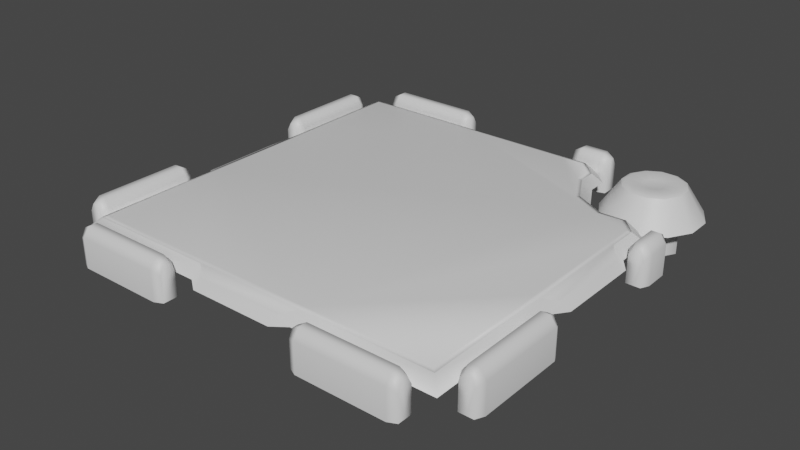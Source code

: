 # Source: SmoothBacking.blend  (saved by Blender 2.80.75; exported with 4.5.12 LTS)
import bpy
from mathutils import Matrix  # noqa: F401  (used for matrix-valued properties, if any)

bpy.ops.wm.read_factory_settings(use_empty=True)
scene = bpy.context.scene
scene.name = 'Scene'

# ---- collections
col_collection = bpy.data.collections.new('Collection'); scene.collection.children.link(col_collection)

# ---- materials (node trees are filled in below, after node groups)
mat_default_obj = bpy.data.materials.new('Default OBJ')
mat_default_obj.use_transparent_shadow = False

# ---- material node trees
mat_default_obj.use_nodes = True; mat_default_obj.node_tree.nodes.clear()
_N = mat_default_obj.node_tree.nodes; _L = mat_default_obj.node_tree.links
n0 = _N.new('ShaderNodeOutputMaterial'); n0.name = 'Material Output'; n0.location = (300, 300)
n1 = _N.new('ShaderNodeBsdfPrincipled'); n1.name = 'Principled BSDF'; n1.location = (10, 300)
n1.distribution = 'GGX'
n1.subsurface_method = 'BURLEY'
n1.inputs[3].default_value = 1.45
n1.inputs[27].default_value = (0.0, 0.0, 0.0, 1.0)
n1.inputs[28].default_value = 1.0
_L.new(n1.outputs[0], n0.inputs[0])
n0.is_active_output = True

# ---- world
world_world = bpy.data.worlds.new('World'); scene.world = world_world
world_world.use_nodes = True; world_world.node_tree.nodes.clear()
_N = world_world.node_tree.nodes; _L = world_world.node_tree.links
n0 = _N.new('ShaderNodeOutputWorld'); n0.name = 'World Output'; n0.location = (300, 300)
n1 = _N.new('ShaderNodeBackground'); n1.name = 'Background'; n1.location = (10, 300)
n1.inputs[0].default_value = (0.05088, 0.05088, 0.05088, 1.0)
_L.new(n1.outputs[0], n0.inputs[0])
n0.is_active_output = True
world_world.color = (0.05088, 0.05088, 0.05088)
world_world.use_sun_shadow = False
world_world.sun_shadow_jitter_overblur = 0.0

# ---- meshes
me_modelcomponent = bpy.data.meshes.new('ModelComponent')
me_modelcomponent.from_pydata([(-0.3705, 0.1356, -0.901), (-0.3329, 0.1193, -0.9171), (-0.3329, 0.1549, -0.9366), (-0.3705, 0.1761, -0.9305), (-0.3329, 0.0, -0.9497), (-0.3329, 0.1549, -0.9629), (-0.3705, 0.0, -0.901), (-0.3329, 0.0, -0.9127), (-0.8118, 0.1193, -0.9171), (-0.8118, 0.1549, -0.9366), (-0.8118, 0.0, -0.9497), (-0.8118, 0.0, -0.9171), (-0.3329, 0.0, -0.9823), (-0.3705, 0.0, -1.0), (-0.3705, 0.1356, -1.0), (-0.3329, 0.1193, -0.9823), (-0.3705, 0.1761, -0.9705), (-0.8118, 0.1549, -0.9629), (-0.8118, 0.1193, -0.9823), (-0.8118, 0.0, -0.9823), (-0.7741, 0.1356, -1.0), (-0.7741, 0.0, -1.0), (-0.7741, 0.1761, -0.9705), (-0.7741, 0.1761, -0.9305), (-0.7741, 0.1356, -0.901), (-0.7741, 0.0, -0.901), (0.693, 0.05699, -0.5414), (0.8107, 0.05699, -0.5414), (0.7884, 0.1898, -0.6247), (0.7153, 0.1898, -0.6247), (0.9127, 0.05699, -0.6003), (0.8518, 0.1898, -0.6612), (0.9716, 0.05699, -0.7022), (0.8883, 0.1898, -0.7245), (0.9716, 0.05699, -0.8199), (0.8883, 0.1898, -0.7976), (0.9127, 0.05699, -0.9219), (0.8517, 0.1898, -0.8609), (0.8107, 0.05699, -0.9807), (0.7884, 0.1898, -0.8975), (0.693, 0.05699, -0.9807), (0.7153, 0.1898, -0.8975), (0.5911, 0.05699, -0.9219), (0.652, 0.1898, -0.8609), (0.5322, 0.05699, -0.8199), (0.6155, 0.1898, -0.7976), (0.5322, 0.05699, -0.7022), (0.6155, 0.1898, -0.7245), (0.5911, 0.05699, -0.6003), (0.652, 0.1898, -0.6612), (0.7212, 0.1997, -0.6466), (0.6681, 0.1997, -0.6773), (0.7826, 0.1997, -0.6467), (0.8356, 0.1997, -0.6773), (0.8663, 0.1997, -0.7304), (0.8663, 0.1997, -0.7917), (0.8357, 0.1997, -0.8448), (0.7825, 0.1997, -0.8755), (0.7212, 0.1997, -0.8755), (0.6682, 0.1997, -0.8448), (0.6375, 0.1997, -0.7917), (0.6375, 0.1997, -0.7304), (0.7651, 0.1897, -0.7116), (0.7386, 0.1897, -0.7116), (0.7881, 0.1897, -0.7249), (0.8013, 0.1897, -0.7478), (0.8013, 0.1897, -0.7743), (0.7881, 0.1897, -0.7972), (0.7651, 0.1897, -0.8105), (0.7386, 0.1897, -0.8105), (0.7157, 0.1897, -0.7973), (0.7024, 0.1897, -0.7743), (0.7025, 0.1897, -0.7478), (0.7157, 0.1897, -0.7249), (0.7519, 0.1897, -0.7611), (-0.2563, 0.09539, 0.901), (-0.256, 0.145, 0.854), (-0.834, 0.145, 0.854), (-0.854, 0.145, 0.854), (-0.901, 0.09539, 0.901), (0.9473, 0.09539, 0.1937), (0.9473, 0.09539, -0.1937), (0.8984, 0.1222, -0.1937), (0.8984, 0.1222, 0.1937), (-0.9473, 0.09539, -0.1937), (-0.9473, 0.09539, 0.1937), (-0.8984, 0.1222, 0.1937), (-0.8984, 0.1222, -0.1937), (0.1937, 0.09539, -0.9473), (-0.1937, 0.09539, -0.9473), (-0.1937, 0.1222, -0.8984), (0.1937, 0.1222, -0.8984), (-0.854, 0.145, 0.256), (-0.901, 0.09539, 0.2563), (0.854, 0.145, 0.854), (0.256, 0.145, 0.854), (0.2563, 0.09539, 0.901), (0.901, 0.09539, 0.901), (-0.1937, 0.09539, 0.9473), (-0.1937, 0.1222, 0.8984), (0.1937, 0.09539, 0.9473), (0.1937, 0.1222, 0.8984), (-0.854, 0.145, -0.854), (-0.901, 0.09539, -0.901), (-0.901, 0.09539, -0.2563), (-0.854, 0.145, -0.256), (-0.256, 0.145, -0.854), (-0.2563, 0.09539, -0.901), (0.901, 0.09539, 0.2563), (0.854, 0.145, 0.256), (0.901, 0.09539, -0.2563), (0.854, 0.146, -0.256), (0.558, 0.09522, -0.5821), (0.525, 0.146, -0.545), (0.672, 0.146, -0.467), (0.7062, 0.09522, -0.5032), (0.2563, 0.09556, -0.901), (0.256, 0.146, -0.854), (0.4779, 0.09522, -0.8197), (0.444, 0.146, -0.774), (0.444, 0.146, -0.694), (0.4776, 0.09522, -0.7297), (0.5102, 0.15, -0.528), (0.424, 0.15, -0.6864), (0.785, 0.146, -0.472), (0.8206, 0.09532, -0.5089), (0.901, 0.09539, -0.4325), (0.854, 0.146, -0.396), (0.364, 0.146, -0.854), (0.3978, 0.09534, -0.9004), (0.8177, -0.09361, -0.8751), (0.6861, -0.09361, -0.8751), (0.6861, 0.09673, -0.8751), (0.8177, 0.09673, -0.8751), (0.6203, -0.09361, -0.7611), (0.6203, 0.09673, -0.7611), (0.6861, -0.09361, -0.6471), (0.6861, 0.09673, -0.6471), (0.8177, -0.09361, -0.6471), (0.8177, 0.09673, -0.6471), (0.8835, -0.09361, -0.7611), (0.8835, 0.09673, -0.7611), (0.6117, 0.05714, -0.2316), (0.8375, 0.05714, -0.1774), (0.8375, 0.05714, -0.8021), (0.6117, 0.05714, -0.8021), (0.8375, 0.003266, -0.1774), (0.8375, 0.003266, -0.8021), (0.6117, 0.003266, -0.8021), (0.6117, 0.003266, -0.2316), (0.4047, 0.1356, -0.901), (0.4423, 0.1193, -0.9171), (0.4423, 0.1549, -0.9366), (0.4047, 0.1761, -0.9305), (0.4423, 0.0, -0.9497), (0.4423, 0.1549, -0.9629), (0.4047, 0.0, -0.901), (0.4423, 0.0, -0.9127), (0.2595, 0.1193, -0.9171), (0.2595, 0.1549, -0.9366), (0.2595, 0.0, -0.9497), (0.2595, 0.0, -0.9171), (0.4423, 0.0, -0.9823), (0.4047, 0.0, -1.0), (0.4047, 0.1356, -1.0), (0.4423, 0.1193, -0.9823), (0.4047, 0.1761, -0.9705), (0.2595, 0.1549, -0.9629), (0.2595, 0.1193, -0.9823), (0.2595, 0.0, -0.9823), (0.2972, 0.1356, -1.0), (0.2972, 0.0, -1.0), (0.2972, 0.1761, -0.9705), (0.2972, 0.1761, -0.9305), (0.2972, 0.1356, -0.901), (0.2972, 0.0, -0.901), (0.901, 0.1356, -0.4047), (0.9305, 0.1761, -0.4047), (0.9366, 0.1549, -0.4423), (0.9171, 0.1193, -0.4423), (0.9497, 0.0, -0.4423), (0.9629, 0.1549, -0.4423), (0.901, 0.0, -0.4047), (0.9127, 0.0, -0.4423), (0.9171, 0.1193, -0.2595), (0.9171, 0.0, -0.2595), (0.9497, 0.0, -0.2595), (0.9366, 0.1549, -0.2595), (0.9823, 0.0, -0.4423), (0.9823, 0.1193, -0.4423), (1.0, 0.1356, -0.4047), (1.0, 0.0, -0.4047), (0.9705, 0.1761, -0.4047), (0.9823, 0.0, -0.2595), (0.9823, 0.1193, -0.2595), (0.9629, 0.1549, -0.2595), (1.0, 0.1356, -0.2972), (1.0, 0.0, -0.2972), (0.9705, 0.1761, -0.2972), (0.9305, 0.1761, -0.2972), (0.901, 0.1356, -0.2972), (0.901, 0.0, -0.2972), (-0.901, 0.1356, 0.3705), (-0.9171, 0.1193, 0.3329), (-0.9366, 0.1549, 0.3329), (-0.9305, 0.1761, 0.3705), (-0.9497, 0.0, 0.3329), (-0.9629, 0.1549, 0.3329), (-0.901, 0.0, 0.3705), (-0.9127, 0.0, 0.3329), (-0.9171, 0.1193, 0.8118), (-0.9366, 0.1549, 0.8118), (-0.9497, 0.0, 0.8118), (-0.9171, 0.0, 0.8118), (-0.9823, 0.0, 0.3329), (-1.0, 0.0, 0.3705), (-1.0, 0.1356, 0.3705), (-0.9823, 0.1193, 0.3329), (-0.9705, 0.1761, 0.3705), (-0.9629, 0.1549, 0.8118), (-0.9823, 0.1193, 0.8118), (-0.9823, 0.0, 0.8118), (-1.0, 0.1356, 0.7741), (-1.0, 0.0, 0.7741), (-0.9705, 0.1761, 0.7741), (-0.9305, 0.1761, 0.7741), (-0.901, 0.1356, 0.7741), (-0.901, 0.0, 0.7741), (-0.901, 0.1356, -0.3705), (-0.9305, 0.1761, -0.3705), (-0.9366, 0.1549, -0.3329), (-0.9171, 0.1193, -0.3329), (-0.9497, 0.0, -0.3329), (-0.9629, 0.1549, -0.3329), (-0.901, 0.0, -0.3705), (-0.9127, 0.0, -0.3329), (-0.9171, 0.1193, -0.8118), (-0.9171, 0.0, -0.8118), (-0.9497, 0.0, -0.8118), (-0.9366, 0.1549, -0.8118), (-0.9823, 0.0, -0.3329), (-0.9823, 0.1193, -0.3329), (-1.0, 0.1356, -0.3705), (-1.0, 0.0, -0.3705), (-0.9705, 0.1761, -0.3705), (-0.9823, 0.0, -0.8118), (-0.9823, 0.1193, -0.8118), (-0.9629, 0.1549, -0.8118), (-1.0, 0.1356, -0.7741), (-1.0, 0.0, -0.7741), (-0.9705, 0.1761, -0.7741), (-0.9305, 0.1761, -0.7741), (-0.901, 0.1356, -0.7741), (-0.901, 0.0, -0.7741), (-0.3705, 0.1356, 0.901), (-0.3705, 0.1761, 0.9305), (-0.3329, 0.1549, 0.9366), (-0.3329, 0.1193, 0.9171), (-0.3329, 0.0, 0.9497), (-0.3329, 0.1549, 0.9629), (-0.3705, 0.0, 0.901), (-0.3329, 0.0, 0.9127), (-0.8118, 0.1193, 0.9171), (-0.8118, 0.0, 0.9171), (-0.8118, 0.0, 0.9497), (-0.8118, 0.1549, 0.9366), (-0.3329, 0.0, 0.9823), (-0.3329, 0.1193, 0.9823), (-0.3705, 0.1356, 1.0), (-0.3705, 0.0, 1.0), (-0.3705, 0.1761, 0.9705), (-0.8118, 0.0, 0.9823), (-0.8118, 0.1193, 0.9823), (-0.8118, 0.1549, 0.9629), (-0.7741, 0.1356, 1.0), (-0.7741, 0.0, 1.0), (-0.7741, 0.1761, 0.9705), (-0.7741, 0.1761, 0.9305), (-0.7741, 0.1356, 0.901), (-0.7741, 0.0, 0.901), (0.3705, 0.1356, 0.901), (0.3329, 0.1193, 0.9171), (0.3329, 0.1549, 0.9366), (0.3705, 0.1761, 0.9305), (0.3329, 0.0, 0.9497), (0.3329, 0.1549, 0.9629), (0.3705, 0.0, 0.901), (0.3329, 0.0, 0.9127), (0.8118, 0.1193, 0.9171), (0.8118, 0.1549, 0.9366), (0.8118, 0.0, 0.9497), (0.8118, 0.0, 0.9171), (0.3329, 0.0, 0.9823), (0.3705, 0.0, 1.0), (0.3705, 0.1356, 1.0), (0.3329, 0.1193, 0.9823), (0.3705, 0.1761, 0.9705), (0.8118, 0.1549, 0.9629), (0.8118, 0.1193, 0.9823), (0.8118, 0.0, 0.9823), (0.7741, 0.1356, 1.0), (0.7741, 0.0, 1.0), (0.7741, 0.1761, 0.9705), (0.7741, 0.1761, 0.9305), (0.7741, 0.1356, 0.901), (0.7741, 0.0, 0.901), (0.901, 0.1356, 0.3705), (0.9305, 0.1761, 0.3705), (0.9366, 0.1549, 0.3329), (0.9171, 0.1193, 0.3329), (0.9497, 0.0, 0.3329), (0.9629, 0.1549, 0.3329), (0.901, 0.0, 0.3705), (0.9127, 0.0, 0.3329), (0.9171, 0.1193, 0.8118), (0.9171, 0.0, 0.8118), (0.9497, 0.0, 0.8118), (0.9366, 0.1549, 0.8118), (0.9823, 0.0, 0.3329), (0.9823, 0.1193, 0.3329), (1.0, 0.1356, 0.3705), (1.0, 0.0, 0.3705), (0.9705, 0.1761, 0.3705), (0.9823, 0.0, 0.8118), (0.9823, 0.1193, 0.8118), (0.9629, 0.1549, 0.8118), (1.0, 0.1356, 0.7741), (1.0, 0.0, 0.7741), (0.9705, 0.1761, 0.7741), (0.9305, 0.1761, 0.7741), (0.901, 0.1356, 0.7741), (0.901, 0.0, 0.7741), (0.424, 0.15, -0.7628), (0.3556, 0.15, -0.834), (0.6618, 0.15, -0.4452), (0.7745, 0.15, -0.4498), (0.834, 0.15, -0.3872), (0.834, 0.15, 0.256), (0.834, 0.15, 0.8346), (-0.256, 0.15, 0.8346), (-0.834, 0.15, 0.8346), (0.256, 0.15, 0.8346), (-0.834, 0.15, 0.256), (-0.834, 0.15, -0.256), (-0.834, 0.15, -0.834), (-0.256, 0.15, -0.834), (0.256, 0.15, -0.834), (0.834, 0.15, -0.256)], [], [(0, 1, 2, 3), (4, 5, 2), (6, 7, 1, 0), (8, 9, 10, 11), (12, 13, 14, 15), (15, 14, 16, 5), (16, 3, 2, 5), (10, 17, 18, 19), (17, 10, 9), (4, 2, 1, 7), (5, 4, 12, 15), (20, 14, 13, 21), (22, 16, 14, 20), (23, 3, 16, 22), (24, 0, 3, 23), (25, 6, 0, 24), (21, 19, 18, 20), (22, 20, 18, 17), (17, 9, 23, 22), (8, 24, 23, 9), (11, 25, 24, 8), (26, 27, 28, 29), (27, 30, 31, 28), (30, 32, 33, 31), (32, 34, 35, 33), (34, 36, 37, 35), (36, 38, 39, 37), (38, 40, 41, 39), (40, 42, 43, 41), (42, 44, 45, 43), (44, 46, 47, 45), (46, 48, 49, 47), (48, 26, 29, 49), (29, 50, 51, 49), (50, 29, 28, 52), (52, 28, 31, 53), (53, 31, 33, 54), (54, 33, 35, 55), (55, 35, 37, 56), (56, 37, 39, 57), (57, 39, 41, 58), (58, 41, 43, 59), (59, 43, 45, 60), (60, 45, 47, 61), (61, 47, 49, 51), (50, 52, 62, 63), (52, 53, 64, 62), (53, 54, 65, 64), (54, 55, 66, 65), (55, 56, 67, 66), (56, 57, 68, 67), (57, 58, 69, 68), (58, 59, 70, 69), (59, 60, 71, 70), (60, 61, 72, 71), (61, 51, 73, 72), (51, 50, 63, 73), (70, 74, 69), (62, 64, 74), (74, 64, 65), (74, 65, 66), (74, 66, 67), (74, 67, 68), (74, 68, 69), (71, 74, 70), (72, 74, 71), (73, 74, 72), (63, 74, 73), (62, 74, 63), (75, 76, 77, 78, 79), (80, 81, 82, 83), (84, 85, 86, 87), (88, 89, 90, 91), (78, 92, 93, 79), (94, 95, 96, 97), (75, 98, 99, 76), (98, 100, 101, 99), (96, 95, 101, 100), (93, 92, 86, 85), (102, 103, 104, 105), (104, 84, 87, 105), (92, 105, 87, 86), (95, 76, 99, 101), (102, 106, 107, 103), (107, 106, 90, 89), (94, 97, 108, 109), (108, 80, 83, 109), (110, 111, 82, 81), (111, 109, 83, 82), (112, 113, 114, 115), (116, 88, 91, 117), (91, 90, 106, 117), (118, 119, 120, 121), (120, 113, 112, 121), (122, 113, 120, 123), (124, 125, 115, 114), (126, 127, 111, 110), (128, 129, 116, 117), (124, 127, 126, 125), (128, 119, 118, 129), (130, 131, 132, 133), (131, 134, 135, 132), (134, 136, 137, 135), (136, 138, 139, 137), (138, 140, 141, 139), (140, 130, 133, 141), (142, 143, 144, 145), (146, 147, 144, 143), (148, 149, 142, 145), (150, 151, 152, 153), (154, 155, 152), (156, 157, 151, 150), (158, 159, 160, 161), (162, 163, 164, 165), (165, 164, 166, 155), (166, 153, 152, 155), (160, 167, 168, 169), (167, 160, 159), (154, 152, 151, 157), (155, 154, 162, 165), (170, 164, 163, 171), (172, 166, 164, 170), (173, 153, 166, 172), (174, 150, 153, 173), (175, 156, 150, 174), (171, 169, 168, 170), (172, 170, 168, 167), (167, 159, 173, 172), (158, 174, 173, 159), (161, 175, 174, 158), (176, 177, 178, 179), (180, 178, 181), (182, 176, 179, 183), (184, 185, 186, 187), (188, 189, 190, 191), (189, 181, 192, 190), (192, 181, 178, 177), (186, 193, 194, 195), (195, 187, 186), (180, 183, 179, 178), (181, 189, 188, 180), (196, 197, 191, 190), (198, 196, 190, 192), (199, 198, 192, 177), (200, 199, 177, 176), (201, 200, 176, 182), (197, 196, 194, 193), (198, 195, 194, 196), (195, 198, 199, 187), (184, 187, 199, 200), (185, 184, 200, 201), (202, 203, 204, 205), (206, 207, 204), (208, 209, 203, 202), (210, 211, 212, 213), (214, 215, 216, 217), (217, 216, 218, 207), (218, 205, 204, 207), (212, 219, 220, 221), (219, 212, 211), (206, 204, 203, 209), (207, 206, 214, 217), (222, 216, 215, 223), (224, 218, 216, 222), (225, 205, 218, 224), (226, 202, 205, 225), (227, 208, 202, 226), (223, 221, 220, 222), (224, 222, 220, 219), (219, 211, 225, 224), (210, 226, 225, 211), (213, 227, 226, 210), (228, 229, 230, 231), (232, 230, 233), (234, 228, 231, 235), (236, 237, 238, 239), (240, 241, 242, 243), (241, 233, 244, 242), (244, 233, 230, 229), (238, 245, 246, 247), (247, 239, 238), (232, 235, 231, 230), (233, 241, 240, 232), (248, 249, 243, 242), (250, 248, 242, 244), (251, 250, 244, 229), (252, 251, 229, 228), (253, 252, 228, 234), (249, 248, 246, 245), (250, 247, 246, 248), (247, 250, 251, 239), (236, 239, 251, 252), (237, 236, 252, 253), (254, 255, 256, 257), (258, 256, 259), (260, 254, 257, 261), (262, 263, 264, 265), (266, 267, 268, 269), (267, 259, 270, 268), (270, 259, 256, 255), (264, 271, 272, 273), (273, 265, 264), (258, 261, 257, 256), (259, 267, 266, 258), (274, 275, 269, 268), (276, 274, 268, 270), (277, 276, 270, 255), (278, 277, 255, 254), (279, 278, 254, 260), (275, 274, 272, 271), (276, 273, 272, 274), (273, 276, 277, 265), (262, 265, 277, 278), (263, 262, 278, 279), (280, 281, 282, 283), (284, 285, 282), (286, 287, 281, 280), (288, 289, 290, 291), (292, 293, 294, 295), (295, 294, 296, 285), (296, 283, 282, 285), (290, 297, 298, 299), (297, 290, 289), (284, 282, 281, 287), (285, 284, 292, 295), (300, 294, 293, 301), (302, 296, 294, 300), (303, 283, 296, 302), (304, 280, 283, 303), (305, 286, 280, 304), (301, 299, 298, 300), (302, 300, 298, 297), (297, 289, 303, 302), (288, 304, 303, 289), (291, 305, 304, 288), (306, 307, 308, 309), (310, 308, 311), (312, 306, 309, 313), (314, 315, 316, 317), (318, 319, 320, 321), (319, 311, 322, 320), (322, 311, 308, 307), (316, 323, 324, 325), (325, 317, 316), (310, 313, 309, 308), (311, 319, 318, 310), (326, 327, 321, 320), (328, 326, 320, 322), (329, 328, 322, 307), (330, 329, 307, 306), (331, 330, 306, 312), (327, 326, 324, 323), (328, 325, 324, 326), (325, 328, 329, 317), (314, 317, 329, 330), (315, 314, 330, 331), (332, 123, 120, 119), (333, 332, 119, 128), (334, 114, 113, 122), (124, 114, 334, 335), (127, 124, 335, 336), (94, 109, 337, 338), (339, 340, 78, 77, 76), (95, 94, 338, 341), (341, 339, 76, 95), (92, 78, 340, 342), (343, 344, 102, 105), (105, 92, 342, 343), (106, 102, 344, 345), (346, 333, 128, 117), (117, 106, 345, 346), (347, 337, 109, 111), (127, 336, 347, 111), (123, 332, 333, 346, 345, 344, 343, 342, 340, 339, 341, 338, 337, 347, 336, 335, 334, 122)])
me_modelcomponent.polygons.foreach_set('use_smooth', [True] * 274)
_k = set([(28, 29), (28, 31), (29, 49), (31, 33), (33, 35), (35, 37), (37, 39), (39, 41), (41, 43), (43, 45), (45, 47), (47, 49), (76, 77), (76, 99), (77, 78), (78, 92), (78, 340), (82, 83), (82, 111), (83, 109), (86, 87), (86, 92), (87, 105), (90, 91), (90, 106), (91, 117), (94, 95), (94, 109), (95, 101), (99, 101), (102, 105), (102, 106), (102, 344), (111, 127), (113, 114), (113, 120), (113, 122), (114, 124), (114, 334), (117, 128), (118, 119), (119, 120), (119, 128), (120, 123), (124, 125), (124, 127), (126, 127), (127, 336), (128, 129), (142, 145), (143, 144)])
me_modelcomponent.attributes.new('sharp_edge', 'BOOLEAN', 'EDGE').data.foreach_set('value', [ (min(e.vertices), max(e.vertices)) in _k for e in me_modelcomponent.edges])
_uv = me_modelcomponent.uv_layers.new(name='UVMap')
_uv.uv.foreach_set('vector', [0.9225, 0.051, 0.9264, 0.0344, 0.9407, 0.0411, 0.9399, 0.051, 0.9463, 0.0003, 0.9534, 0.041, 0.9407, 0.0411, 0.9007, 0.051, 0.921, 0.0075, 0.9264, 0.0344, 0.9225, 0.051, 0.9278, 0.2625, 0.941, 0.2595, 0.9469, 0.2901, 0.9221, 0.2864, 0.9743, 0.0054, 0.9949, 0.051, 0.9709, 0.051, 0.9667, 0.0344, 0.9667, 0.0344, 0.9709, 0.051, 0.9539, 0.051, 0.9534, 0.041, 0.9539, 0.051, 0.9399, 0.051, 0.9407, 0.0411, 0.9534, 0.041, 0.9469, 0.2901, 0.9542, 0.2595, 0.9669, 0.2629, 0.974, 0.2858, 0.9542, 0.2595, 0.9469, 0.2901, 0.941, 0.2595, 0.9463, 0.0003, 0.9407, 0.0411, 0.9264, 0.0344, 0.921, 0.0075, 0.9534, 0.041, 0.9463, 0.0003, 0.9743, 0.0054, 0.9667, 0.0344, 0.9709, 0.2471, 0.9709, 0.051, 0.9949, 0.051, 0.9949, 0.2471, 0.9539, 0.2471, 0.9539, 0.051, 0.9709, 0.051, 0.9709, 0.2471, 0.9399, 0.2471, 0.9399, 0.051, 0.9539, 0.051, 0.9539, 0.2471, 0.9225, 0.2471, 0.9225, 0.051, 0.9399, 0.051, 0.9399, 0.2471, 0.9007, 0.2471, 0.9007, 0.051, 0.9225, 0.051, 0.9225, 0.2471, 0.9949, 0.2471, 0.974, 0.2858, 0.9669, 0.2629, 0.9709, 0.2471, 0.9539, 0.2471, 0.9709, 0.2471, 0.9669, 0.2629, 0.9542, 0.2595, 0.9542, 0.2595, 0.941, 0.2595, 0.9399, 0.2471, 0.9539, 0.2471, 0.9278, 0.2625, 0.9225, 0.2471, 0.9399, 0.2471, 0.941, 0.2595, 0.9221, 0.2864, 0.9007, 0.2471, 0.9225, 0.2471, 0.9278, 0.2625, 0.8007, 0.7916, 0.8551, 0.7915, 0.8449, 0.8314, 0.8121, 0.8311, 0.8551, 0.7915, 0.902, 0.8189, 0.873, 0.8484, 0.8449, 0.8314, 0.902, 0.8189, 0.9289, 0.8661, 0.8889, 0.8773, 0.873, 0.8484, 0.9289, 0.8661, 0.9289, 0.9205, 0.8887, 0.9104, 0.8889, 0.8773, 0.9289, 0.9205, 0.9021, 0.9678, 0.8724, 0.9392, 0.8887, 0.9104, 0.9021, 0.9678, 0.8553, 0.9955, 0.844, 0.9559, 0.8724, 0.9392, 0.8553, 0.9955, 0.801, 0.9956, 0.8111, 0.9557, 0.844, 0.9559, 0.801, 0.9956, 0.7541, 0.9682, 0.783, 0.9386, 0.8111, 0.9557, 0.7541, 0.9682, 0.7272, 0.9209, 0.7672, 0.9097, 0.783, 0.9386, 0.7272, 0.9209, 0.7271, 0.8665, 0.7674, 0.8766, 0.7672, 0.9097, 0.7271, 0.8665, 0.7539, 0.8192, 0.7836, 0.8479, 0.7674, 0.8766, 0.7539, 0.8192, 0.8007, 0.7916, 0.8121, 0.8311, 0.7836, 0.8479, 0.8121, 0.8311, 0.8168, 0.85, 0.7972, 0.8618, 0.7836, 0.8479, 0.8168, 0.85, 0.8121, 0.8311, 0.8449, 0.8314, 0.8395, 0.85, 0.8395, 0.85, 0.8449, 0.8314, 0.873, 0.8484, 0.8591, 0.8619, 0.8591, 0.8619, 0.873, 0.8484, 0.8889, 0.8773, 0.8701, 0.8821, 0.8701, 0.8821, 0.8889, 0.8773, 0.8887, 0.9104, 0.8699, 0.9052, 0.8699, 0.9052, 0.8887, 0.9104, 0.8724, 0.9392, 0.8588, 0.9252, 0.8588, 0.9252, 0.8724, 0.9392, 0.844, 0.9559, 0.8393, 0.9371, 0.8393, 0.9371, 0.844, 0.9559, 0.8111, 0.9557, 0.8165, 0.9371, 0.8165, 0.9371, 0.8111, 0.9557, 0.783, 0.9386, 0.7969, 0.9252, 0.7969, 0.9252, 0.783, 0.9386, 0.7672, 0.9097, 0.786, 0.9049, 0.786, 0.9049, 0.7672, 0.9097, 0.7674, 0.8766, 0.7861, 0.8819, 0.7861, 0.8819, 0.7674, 0.8766, 0.7836, 0.8479, 0.7972, 0.8618, 0.8168, 0.85, 0.8395, 0.85, 0.8326, 0.8766, 0.8239, 0.8766, 0.8395, 0.85, 0.8591, 0.8619, 0.8399, 0.8814, 0.8326, 0.8766, 0.8591, 0.8619, 0.8701, 0.8821, 0.8438, 0.8892, 0.8399, 0.8814, 0.8701, 0.8821, 0.8699, 0.9052, 0.8438, 0.898, 0.8438, 0.8892, 0.8699, 0.9052, 0.8588, 0.9252, 0.8396, 0.9058, 0.8438, 0.898, 0.8588, 0.9252, 0.8393, 0.9371, 0.8322, 0.9105, 0.8396, 0.9058, 0.8393, 0.9371, 0.8165, 0.9371, 0.8235, 0.9104, 0.8322, 0.9105, 0.8165, 0.9371, 0.7969, 0.9252, 0.8162, 0.9057, 0.8235, 0.9104, 0.7969, 0.9252, 0.786, 0.9049, 0.8122, 0.8979, 0.8162, 0.9057, 0.786, 0.9049, 0.7861, 0.8819, 0.8123, 0.889, 0.8122, 0.8979, 0.7861, 0.8819, 0.7972, 0.8618, 0.8165, 0.8812, 0.8123, 0.889, 0.7972, 0.8618, 0.8168, 0.85, 0.8239, 0.8766, 0.8165, 0.8812, 0.8162, 0.9057, 0.828, 0.8935, 0.8235, 0.9104, 0.8326, 0.8766, 0.8399, 0.8814, 0.828, 0.8935, 0.828, 0.8935, 0.8399, 0.8814, 0.8438, 0.8892, 0.828, 0.8935, 0.8438, 0.8892, 0.8438, 0.898, 0.828, 0.8935, 0.8438, 0.898, 0.8396, 0.9058, 0.828, 0.8935, 0.8396, 0.9058, 0.8322, 0.9105, 0.828, 0.8935, 0.8322, 0.9105, 0.8235, 0.9104, 0.8122, 0.8979, 0.828, 0.8935, 0.8162, 0.9057, 0.8123, 0.889, 0.828, 0.8935, 0.8122, 0.8979, 0.8165, 0.8812, 0.828, 0.8935, 0.8123, 0.889, 0.8239, 0.8766, 0.828, 0.8935, 0.8165, 0.8812, 0.8326, 0.8766, 0.828, 0.8935, 0.8239, 0.8766, 0.3379, 0.0922, 0.3389, 0.1246, 0.1981, 0.1271, 0.0574, 0.1296, 0.0296, 0.1017, 0.9208, 0.4414, 0.9215, 0.6248, 0.895, 0.6255, 0.8943, 0.4409, 0.0025, 0.6253, 0.0024, 0.4417, 0.0289, 0.4411, 0.029, 0.6259, 0.5527, 0.9935, 0.3693, 0.993, 0.3687, 0.9665, 0.5533, 0.967, 0.0574, 0.1296, 0.0524, 0.4111, 0.02, 0.4101, 0.0296, 0.1017, 0.865, 0.1295, 0.5838, 0.1247, 0.5847, 0.0923, 0.8929, 0.1016, 0.3379, 0.0922, 0.3696, 0.0745, 0.3689, 0.1011, 0.3389, 0.1246, 0.3696, 0.0745, 0.5531, 0.0747, 0.5537, 0.1012, 0.3689, 0.1011, 0.5847, 0.0923, 0.5838, 0.1247, 0.5537, 0.1012, 0.5531, 0.0747, 0.02, 0.4101, 0.0524, 0.4111, 0.0289, 0.4411, 0.0024, 0.4417, 0.0572, 0.9373, 0.0293, 0.9651, 0.0201, 0.6569, 0.0525, 0.656, 0.0201, 0.6569, 0.0025, 0.6253, 0.029, 0.6259, 0.0525, 0.656, 0.0524, 0.4111, 0.0525, 0.656, 0.029, 0.6259, 0.0289, 0.4411, 0.5838, 0.1247, 0.3389, 0.1246, 0.3689, 0.1011, 0.5537, 0.1012, 0.0572, 0.9373, 0.3387, 0.9429, 0.3376, 0.9753, 0.0293, 0.9651, 0.3376, 0.9753, 0.3387, 0.9429, 0.3687, 0.9665, 0.3693, 0.993, 0.865, 0.1295, 0.8929, 0.1016, 0.903, 0.4098, 0.8706, 0.4109, 0.903, 0.4098, 0.9208, 0.4414, 0.8943, 0.4409, 0.8706, 0.4109, 0.9041, 0.6566, 0.8712, 0.6553, 0.895, 0.6255, 0.9215, 0.6248, 0.8712, 0.6553, 0.8706, 0.4109, 0.8943, 0.4409, 0.895, 0.6255, 0.7359, 0.8201, 0.7131, 0.7954, 0.7845, 0.7571, 0.8042, 0.7858, 0.5846, 0.9759, 0.5527, 0.9935, 0.5533, 0.967, 0.5829, 0.9432, 0.5533, 0.967, 0.3687, 0.9665, 0.3387, 0.9429, 0.5829, 0.9432, 0.6943, 0.9325, 0.6713, 0.9052, 0.6734, 0.867, 0.7009, 0.8884, 0.6734, 0.867, 0.7131, 0.7954, 0.7359, 0.8201, 0.7009, 0.8884, 0.705, 0.7857, 0.7131, 0.7954, 0.6734, 0.867, 0.6639, 0.8612, 0.8379, 0.7566, 0.861, 0.7816, 0.8042, 0.7858, 0.7845, 0.7571, 0.8996, 0.7425, 0.8724, 0.7207, 0.8712, 0.6553, 0.9041, 0.6566, 0.6335, 0.9419, 0.6538, 0.9713, 0.5846, 0.9759, 0.5829, 0.9432, 0.8379, 0.7566, 0.8724, 0.7207, 0.8996, 0.7425, 0.861, 0.7816, 0.6335, 0.9419, 0.6713, 0.9052, 0.6943, 0.9325, 0.6538, 0.9713, 0.8322, 0.0086, 0.8849, 0.0084, 0.8851, 0.0845, 0.8325, 0.0847, 0.5691, 0.0094, 0.6217, 0.0092, 0.6219, 0.0853, 0.5693, 0.0855, 0.6217, 0.0092, 0.6743, 0.0091, 0.6746, 0.0852, 0.6219, 0.0853, 0.6743, 0.0091, 0.727, 0.0089, 0.7272, 0.085, 0.6746, 0.0852, 0.727, 0.0089, 0.7796, 0.0087, 0.7798, 0.0848, 0.7272, 0.085, 0.7796, 0.0087, 0.8322, 0.0086, 0.8325, 0.0847, 0.7798, 0.0848, 0.931, 0.7072, 0.9749, 0.6973, 0.9732, 0.8184, 0.9294, 0.8178, 0.9853, 0.6974, 0.9836, 0.8185, 0.9732, 0.8184, 0.9749, 0.6973, 0.919, 0.8176, 0.9205, 0.707, 0.931, 0.7072, 0.9294, 0.8178, 0.9225, 0.051, 0.9264, 0.0344, 0.9407, 0.0411, 0.9399, 0.051, 0.9463, 0.0003, 0.9534, 0.041, 0.9407, 0.0411, 0.9007, 0.051, 0.921, 0.0075, 0.9264, 0.0344, 0.9225, 0.051, 0.9278, 0.2625, 0.941, 0.2595, 0.9469, 0.2901, 0.9221, 0.2864, 0.9743, 0.0054, 0.9949, 0.051, 0.9709, 0.051, 0.9667, 0.0344, 0.9667, 0.0344, 0.9709, 0.051, 0.9539, 0.051, 0.9534, 0.041, 0.9539, 0.051, 0.9399, 0.051, 0.9407, 0.0411, 0.9534, 0.041, 0.9469, 0.2901, 0.9542, 0.2595, 0.9669, 0.2629, 0.974, 0.2858, 0.9542, 0.2595, 0.9469, 0.2901, 0.941, 0.2595, 0.9463, 0.0003, 0.9407, 0.0411, 0.9264, 0.0344, 0.921, 0.0075, 0.9534, 0.041, 0.9463, 0.0003, 0.9743, 0.0054, 0.9667, 0.0344, 0.9709, 0.2471, 0.9709, 0.051, 0.9949, 0.051, 0.9949, 0.2471, 0.9539, 0.2471, 0.9539, 0.051, 0.9709, 0.051, 0.9709, 0.2471, 0.9399, 0.2471, 0.9399, 0.051, 0.9539, 0.051, 0.9539, 0.2471, 0.9225, 0.2471, 0.9225, 0.051, 0.9399, 0.051, 0.9399, 0.2471, 0.9007, 0.2471, 0.9007, 0.051, 0.9225, 0.051, 0.9225, 0.2471, 0.9949, 0.2471, 0.974, 0.2858, 0.9669, 0.2629, 0.9709, 0.2471, 0.9539, 0.2471, 0.9709, 0.2471, 0.9669, 0.2629, 0.9542, 0.2595, 0.9542, 0.2595, 0.941, 0.2595, 0.9399, 0.2471, 0.9539, 0.2471, 0.9278, 0.2625, 0.9225, 0.2471, 0.9399, 0.2471, 0.941, 0.2595, 0.9221, 0.2864, 0.9007, 0.2471, 0.9225, 0.2471, 0.9278, 0.2625, 0.9225, 0.2471, 0.9399, 0.2471, 0.941, 0.2595, 0.9278, 0.2625, 0.9469, 0.2901, 0.941, 0.2595, 0.9542, 0.2595, 0.9007, 0.2471, 0.9225, 0.2471, 0.9278, 0.2625, 0.9221, 0.2864, 0.9264, 0.0344, 0.921, 0.0075, 0.9463, 0.0003, 0.9407, 0.0411, 0.974, 0.2858, 0.9669, 0.2629, 0.9709, 0.2471, 0.9949, 0.2471, 0.9669, 0.2629, 0.9542, 0.2595, 0.9539, 0.2471, 0.9709, 0.2471, 0.9539, 0.2471, 0.9542, 0.2595, 0.941, 0.2595, 0.9399, 0.2471, 0.9463, 0.0003, 0.9743, 0.0054, 0.9667, 0.0344, 0.9534, 0.041, 0.9534, 0.041, 0.9407, 0.0411, 0.9463, 0.0003, 0.9469, 0.2901, 0.9221, 0.2864, 0.9278, 0.2625, 0.941, 0.2595, 0.9542, 0.2595, 0.9669, 0.2629, 0.974, 0.2858, 0.9469, 0.2901, 0.9709, 0.051, 0.9949, 0.051, 0.9949, 0.2471, 0.9709, 0.2471, 0.9539, 0.051, 0.9709, 0.051, 0.9709, 0.2471, 0.9539, 0.2471, 0.9399, 0.051, 0.9539, 0.051, 0.9539, 0.2471, 0.9399, 0.2471, 0.9225, 0.051, 0.9399, 0.051, 0.9399, 0.2471, 0.9225, 0.2471, 0.9007, 0.051, 0.9225, 0.051, 0.9225, 0.2471, 0.9007, 0.2471, 0.9949, 0.051, 0.9709, 0.051, 0.9667, 0.0344, 0.9743, 0.0054, 0.9539, 0.051, 0.9534, 0.041, 0.9667, 0.0344, 0.9709, 0.051, 0.9534, 0.041, 0.9539, 0.051, 0.9399, 0.051, 0.9407, 0.0411, 0.9264, 0.0344, 0.9407, 0.0411, 0.9399, 0.051, 0.9225, 0.051, 0.921, 0.0075, 0.9264, 0.0344, 0.9225, 0.051, 0.9007, 0.051, 0.9225, 0.051, 0.9264, 0.0344, 0.9407, 0.0411, 0.9399, 0.051, 0.9463, 0.0003, 0.9534, 0.041, 0.9407, 0.0411, 0.9007, 0.051, 0.921, 0.0075, 0.9264, 0.0344, 0.9225, 0.051, 0.9278, 0.2625, 0.941, 0.2595, 0.9469, 0.2901, 0.9221, 0.2864, 0.9743, 0.0054, 0.9949, 0.051, 0.9709, 0.051, 0.9667, 0.0344, 0.9667, 0.0344, 0.9709, 0.051, 0.9539, 0.051, 0.9534, 0.041, 0.9539, 0.051, 0.9399, 0.051, 0.9407, 0.0411, 0.9534, 0.041, 0.9469, 0.2901, 0.9542, 0.2595, 0.9669, 0.2629, 0.974, 0.2858, 0.9542, 0.2595, 0.9469, 0.2901, 0.941, 0.2595, 0.9463, 0.0003, 0.9407, 0.0411, 0.9264, 0.0344, 0.921, 0.0075, 0.9534, 0.041, 0.9463, 0.0003, 0.9743, 0.0054, 0.9667, 0.0344, 0.9709, 0.2471, 0.9709, 0.051, 0.9949, 0.051, 0.9949, 0.2471, 0.9539, 0.2471, 0.9539, 0.051, 0.9709, 0.051, 0.9709, 0.2471, 0.9399, 0.2471, 0.9399, 0.051, 0.9539, 0.051, 0.9539, 0.2471, 0.9225, 0.2471, 0.9225, 0.051, 0.9399, 0.051, 0.9399, 0.2471, 0.9007, 0.2471, 0.9007, 0.051, 0.9225, 0.051, 0.9225, 0.2471, 0.9949, 0.2471, 0.974, 0.2858, 0.9669, 0.2629, 0.9709, 0.2471, 0.9539, 0.2471, 0.9709, 0.2471, 0.9669, 0.2629, 0.9542, 0.2595, 0.9542, 0.2595, 0.941, 0.2595, 0.9399, 0.2471, 0.9539, 0.2471, 0.9278, 0.2625, 0.9225, 0.2471, 0.9399, 0.2471, 0.941, 0.2595, 0.9221, 0.2864, 0.9007, 0.2471, 0.9225, 0.2471, 0.9278, 0.2625, 0.9225, 0.051, 0.9399, 0.051, 0.9407, 0.0411, 0.9264, 0.0344, 0.9463, 0.0003, 0.9407, 0.0411, 0.9534, 0.041, 0.9007, 0.051, 0.9225, 0.051, 0.9264, 0.0344, 0.921, 0.0075, 0.9278, 0.2625, 0.9221, 0.2864, 0.9469, 0.2901, 0.941, 0.2595, 0.9743, 0.0054, 0.9667, 0.0344, 0.9709, 0.051, 0.9949, 0.051, 0.9667, 0.0344, 0.9534, 0.041, 0.9539, 0.051, 0.9709, 0.051, 0.9539, 0.051, 0.9534, 0.041, 0.9407, 0.0411, 0.9399, 0.051, 0.9469, 0.2901, 0.974, 0.2858, 0.9669, 0.2629, 0.9542, 0.2595, 0.9542, 0.2595, 0.941, 0.2595, 0.9469, 0.2901, 0.9463, 0.0003, 0.921, 0.0075, 0.9264, 0.0344, 0.9407, 0.0411, 0.9534, 0.041, 0.9667, 0.0344, 0.9743, 0.0054, 0.9463, 0.0003, 0.9709, 0.2471, 0.9949, 0.2471, 0.9949, 0.051, 0.9709, 0.051, 0.9539, 0.2471, 0.9709, 0.2471, 0.9709, 0.051, 0.9539, 0.051, 0.9399, 0.2471, 0.9539, 0.2471, 0.9539, 0.051, 0.9399, 0.051, 0.9225, 0.2471, 0.9399, 0.2471, 0.9399, 0.051, 0.9225, 0.051, 0.9007, 0.2471, 0.9225, 0.2471, 0.9225, 0.051, 0.9007, 0.051, 0.9949, 0.2471, 0.9709, 0.2471, 0.9669, 0.2629, 0.974, 0.2858, 0.9539, 0.2471, 0.9542, 0.2595, 0.9669, 0.2629, 0.9709, 0.2471, 0.9542, 0.2595, 0.9539, 0.2471, 0.9399, 0.2471, 0.941, 0.2595, 0.9278, 0.2625, 0.941, 0.2595, 0.9399, 0.2471, 0.9225, 0.2471, 0.9221, 0.2864, 0.9278, 0.2625, 0.9225, 0.2471, 0.9007, 0.2471, 0.9225, 0.051, 0.9399, 0.051, 0.9407, 0.0411, 0.9264, 0.0344, 0.9463, 0.0003, 0.9407, 0.0411, 0.9534, 0.041, 0.9007, 0.051, 0.9225, 0.051, 0.9264, 0.0344, 0.921, 0.0075, 0.9278, 0.2625, 0.9221, 0.2864, 0.9469, 0.2901, 0.941, 0.2595, 0.9743, 0.0054, 0.9667, 0.0344, 0.9709, 0.051, 0.9949, 0.051, 0.9667, 0.0344, 0.9534, 0.041, 0.9539, 0.051, 0.9709, 0.051, 0.9539, 0.051, 0.9534, 0.041, 0.9407, 0.0411, 0.9399, 0.051, 0.9469, 0.2901, 0.974, 0.2858, 0.9669, 0.2629, 0.9542, 0.2595, 0.9542, 0.2595, 0.941, 0.2595, 0.9469, 0.2901, 0.9463, 0.0003, 0.921, 0.0075, 0.9264, 0.0344, 0.9407, 0.0411, 0.9534, 0.041, 0.9667, 0.0344, 0.9743, 0.0054, 0.9463, 0.0003, 0.9709, 0.2471, 0.9949, 0.2471, 0.9949, 0.051, 0.9709, 0.051, 0.9539, 0.2471, 0.9709, 0.2471, 0.9709, 0.051, 0.9539, 0.051, 0.9399, 0.2471, 0.9539, 0.2471, 0.9539, 0.051, 0.9399, 0.051, 0.9225, 0.2471, 0.9399, 0.2471, 0.9399, 0.051, 0.9225, 0.051, 0.9007, 0.2471, 0.9225, 0.2471, 0.9225, 0.051, 0.9007, 0.051, 0.9949, 0.2471, 0.9709, 0.2471, 0.9669, 0.2629, 0.974, 0.2858, 0.9539, 0.2471, 0.9542, 0.2595, 0.9669, 0.2629, 0.9709, 0.2471, 0.9542, 0.2595, 0.9539, 0.2471, 0.9399, 0.2471, 0.941, 0.2595, 0.9278, 0.2625, 0.941, 0.2595, 0.9399, 0.2471, 0.9225, 0.2471, 0.9221, 0.2864, 0.9278, 0.2625, 0.9225, 0.2471, 0.9007, 0.2471, 0.9225, 0.051, 0.9264, 0.0344, 0.9407, 0.0411, 0.9399, 0.051, 0.9463, 0.0003, 0.9534, 0.041, 0.9407, 0.0411, 0.9007, 0.051, 0.921, 0.0075, 0.9264, 0.0344, 0.9225, 0.051, 0.9278, 0.2625, 0.941, 0.2595, 0.9469, 0.2901, 0.9221, 0.2864, 0.9743, 0.0054, 0.9949, 0.051, 0.9709, 0.051, 0.9667, 0.0344, 0.9667, 0.0344, 0.9709, 0.051, 0.9539, 0.051, 0.9534, 0.041, 0.9539, 0.051, 0.9399, 0.051, 0.9407, 0.0411, 0.9534, 0.041, 0.9469, 0.2901, 0.9542, 0.2595, 0.9669, 0.2629, 0.974, 0.2858, 0.9542, 0.2595, 0.9469, 0.2901, 0.941, 0.2595, 0.9463, 0.0003, 0.9407, 0.0411, 0.9264, 0.0344, 0.921, 0.0075, 0.9534, 0.041, 0.9463, 0.0003, 0.9743, 0.0054, 0.9667, 0.0344, 0.9709, 0.2471, 0.9709, 0.051, 0.9949, 0.051, 0.9949, 0.2471, 0.9539, 0.2471, 0.9539, 0.051, 0.9709, 0.051, 0.9709, 0.2471, 0.9399, 0.2471, 0.9399, 0.051, 0.9539, 0.051, 0.9539, 0.2471, 0.9225, 0.2471, 0.9225, 0.051, 0.9399, 0.051, 0.9399, 0.2471, 0.9007, 0.2471, 0.9007, 0.051, 0.9225, 0.051, 0.9225, 0.2471, 0.9949, 0.2471, 0.974, 0.2858, 0.9669, 0.2629, 0.9709, 0.2471, 0.9539, 0.2471, 0.9709, 0.2471, 0.9669, 0.2629, 0.9542, 0.2595, 0.9542, 0.2595, 0.941, 0.2595, 0.9399, 0.2471, 0.9539, 0.2471, 0.9278, 0.2625, 0.9225, 0.2471, 0.9399, 0.2471, 0.941, 0.2595, 0.9221, 0.2864, 0.9007, 0.2471, 0.9225, 0.2471, 0.9278, 0.2625, 0.9225, 0.051, 0.9399, 0.051, 0.9407, 0.0411, 0.9264, 0.0344, 0.9463, 0.0003, 0.9407, 0.0411, 0.9534, 0.041, 0.9007, 0.051, 0.9225, 0.051, 0.9264, 0.0344, 0.921, 0.0075, 0.9278, 0.2625, 0.9221, 0.2864, 0.9469, 0.2901, 0.941, 0.2595, 0.9743, 0.0054, 0.9667, 0.0344, 0.9709, 0.051, 0.9949, 0.051, 0.9667, 0.0344, 0.9534, 0.041, 0.9539, 0.051, 0.9709, 0.051, 0.9539, 0.051, 0.9534, 0.041, 0.9407, 0.0411, 0.9399, 0.051, 0.9469, 0.2901, 0.974, 0.2858, 0.9669, 0.2629, 0.9542, 0.2595, 0.9542, 0.2595, 0.941, 0.2595, 0.9469, 0.2901, 0.9463, 0.0003, 0.921, 0.0075, 0.9264, 0.0344, 0.9407, 0.0411, 0.9534, 0.041, 0.9667, 0.0344, 0.9743, 0.0054, 0.9463, 0.0003, 0.9709, 0.2471, 0.9949, 0.2471, 0.9949, 0.051, 0.9709, 0.051, 0.9539, 0.2471, 0.9709, 0.2471, 0.9709, 0.051, 0.9539, 0.051, 0.9399, 0.2471, 0.9539, 0.2471, 0.9539, 0.051, 0.9399, 0.051, 0.9225, 0.2471, 0.9399, 0.2471, 0.9399, 0.051, 0.9225, 0.051, 0.9007, 0.2471, 0.9225, 0.2471, 0.9225, 0.051, 0.9007, 0.051, 0.9949, 0.2471, 0.9709, 0.2471, 0.9669, 0.2629, 0.974, 0.2858, 0.9539, 0.2471, 0.9542, 0.2595, 0.9669, 0.2629, 0.9709, 0.2471, 0.9542, 0.2595, 0.9539, 0.2471, 0.9399, 0.2471, 0.941, 0.2595, 0.9278, 0.2625, 0.941, 0.2595, 0.9399, 0.2471, 0.9225, 0.2471, 0.9221, 0.2864, 0.9278, 0.2625, 0.9225, 0.2471, 0.9007, 0.2471, 0.6639, 0.8977, 0.6639, 0.8612, 0.6734, 0.867, 0.6713, 0.9052, 0.6312, 0.9317, 0.6639, 0.8977, 0.6713, 0.9052, 0.6335, 0.9419, 0.7773, 0.7462, 0.7845, 0.7571, 0.7131, 0.7954, 0.705, 0.7857, 0.8379, 0.7566, 0.7845, 0.7571, 0.7773, 0.7462, 0.8311, 0.7483, 0.8724, 0.7207, 0.8379, 0.7566, 0.8311, 0.7483, 0.8595, 0.7203, 0.865, 0.1295, 0.8706, 0.4109, 0.8595, 0.4116, 0.8595, 0.1355, 0.3394, 0.1355, 0.06362, 0.1355, 0.0574, 0.1296, 0.1981, 0.1271, 0.3389, 0.1246, 0.5838, 0.1247, 0.865, 0.1295, 0.8595, 0.1355, 0.5837, 0.1355, 0.5837, 0.1355, 0.3394, 0.1355, 0.3389, 0.1246, 0.5838, 0.1247, 0.0524, 0.4111, 0.0574, 0.1296, 0.06362, 0.1355, 0.06362, 0.4116, 0.06362, 0.6559, 0.06362, 0.9317, 0.0572, 0.9373, 0.0525, 0.656, 0.0525, 0.656, 0.0524, 0.4111, 0.06362, 0.4116, 0.06362, 0.6559, 0.3387, 0.9429, 0.0572, 0.9373, 0.06362, 0.9317, 0.3394, 0.9317, 0.5837, 0.9317, 0.6312, 0.9317, 0.6335, 0.9419, 0.5829, 0.9432, 0.5829, 0.9432, 0.3387, 0.9429, 0.3394, 0.9317, 0.5837, 0.9317, 0.8595, 0.6559, 0.8595, 0.4116, 0.8706, 0.4109, 0.8712, 0.6553, 0.8724, 0.7207, 0.8595, 0.7203, 0.8595, 0.6559, 0.8712, 0.6553, 0.6639, 0.8612, 0.6639, 0.8977, 0.6312, 0.9317, 0.5837, 0.9317, 0.3394, 0.9317, 0.06362, 0.9317, 0.06362, 0.6559, 0.06362, 0.4116, 0.06362, 0.1355, 0.3394, 0.1355, 0.5837, 0.1355, 0.8595, 0.1355, 0.8595, 0.4116, 0.8595, 0.6559, 0.8595, 0.7203, 0.8311, 0.7483, 0.7773, 0.7462, 0.705, 0.7857])
me_modelcomponent.materials.append(mat_default_obj)
me_modelcomponent.use_remesh_preserve_volume = False
me_modelcomponent.use_remesh_preserve_attributes = False
me_modelcomponent.use_mirror_vertex_groups = False
me_modelcomponent.update()
me_modelcomponent.normals_split_custom_set([tuple(v) for v in zip(*[iter([0.02959, 0.1676, 0.9854, 0.8018, 0.07711, 0.5926, 0.8639, 0.4108, 0.2913, 0.03869, 0.8625, 0.5046, 1.0, -2.45e-07, 0.0, 0.8627, 0.4148, -0.2894, 0.8639, 0.4108, 0.2913, 0.0301, 0.001399, 0.9995, 0.7609, 0.0113, 0.6488, 0.8018, 0.07711, 0.5926, 0.02959, 0.1676, 0.9854, -0.7947, 0.06942, 0.603, -0.8597, 0.4167, 0.2955, -1.0, -2.637e-07, 0.0, -0.7676, -3.232e-07, 0.6409, 0.7778, -1.596e-07, -0.6285, 0.0378, 0.0, -0.9993, 0.03479, 0.1666, -0.9854, 0.8033, 0.06899, -0.5916, 0.8033, 0.06899, -0.5916, 0.03479, 0.1666, -0.9854, 0.04002, 0.8621, -0.5052, 0.8627, 0.4148, -0.2894, 0.04002, 0.8621, -0.5052, 0.03869, 0.8625, 0.5046, 0.8639, 0.4108, 0.2913, 0.8627, 0.4148, -0.2894, -1.0, -2.637e-07, 0.0, -0.8627, 0.4148, -0.2894, -0.8033, 0.06891, -0.5916, -0.7778, -4.346e-06, -0.6285, -0.8627, 0.4148, -0.2894, -1.0, -2.637e-07, 0.0, -0.8597, 0.4167, 0.2955, 1.0, -2.45e-07, 0.0, 0.8639, 0.4108, 0.2913, 0.8018, 0.07711, 0.5926, 0.7609, 0.0113, 0.6488, 0.8627, 0.4148, -0.2894, 1.0, -2.45e-07, 0.0, 0.7778, -1.596e-07, -0.6285, 0.8033, 0.06899, -0.5916, -0.03481, 0.1666, -0.9854, 0.03479, 0.1666, -0.9854, 0.0378, 0.0, -0.9993, -0.03778, -0.0001732, -0.9993, -0.04, 0.8621, -0.5052, 0.04002, 0.8621, -0.5052, 0.03479, 0.1666, -0.9854, -0.03481, 0.1666, -0.9854, -0.03867, 0.8625, 0.5046, 0.03869, 0.8625, 0.5046, 0.04002, 0.8621, -0.5052, -0.04, 0.8621, -0.5052, -0.03217, 0.1668, 0.9855, 0.02959, 0.1676, 0.9854, 0.03869, 0.8625, 0.5046, -0.03867, 0.8625, 0.5046, -0.0346, 0.0, 0.9994, 0.0301, 0.001399, 0.9995, 0.02959, 0.1676, 0.9854, -0.03217, 0.1668, 0.9855, -0.03778, -0.0001732, -0.9993, -0.7778, -4.346e-06, -0.6285, -0.8033, 0.06891, -0.5916, -0.03481, 0.1666, -0.9854, -0.04, 0.8621, -0.5052, -0.03481, 0.1666, -0.9854, -0.8033, 0.06891, -0.5916, -0.8627, 0.4148, -0.2894, -0.8627, 0.4148, -0.2894, -0.8597, 0.4167, 0.2955, -0.03867, 0.8625, 0.5046, -0.04, 0.8621, -0.5052, -0.7947, 0.06942, 0.603, -0.03217, 0.1668, 0.9855, -0.03867, 0.8625, 0.5046, -0.8597, 0.4167, 0.2955, -0.7676, -3.232e-07, 0.6409, -0.0346, 0.0, 0.9994, -0.03217, 0.1668, 0.9855, -0.7947, 0.06942, 0.603, -0.2171, 0.5444, 0.8103, 0.2171, 0.5443, 0.8103, 0.2171, 0.5443, 0.8103, -0.2171, 0.5444, 0.8103, 0.2171, 0.5443, 0.8103, 0.5932, 0.5443, 0.5932, 0.5932, 0.5443, 0.5932, 0.2171, 0.5443, 0.8103, 0.5932, 0.5443, 0.5932, 0.8103, 0.5443, 0.217, 0.8103, 0.5443, 0.2171, 0.5932, 0.5443, 0.5932, 0.8103, 0.5443, 0.217, 0.8103, 0.5444, -0.2171, 0.8103, 0.5444, -0.217, 0.8103, 0.5443, 0.2171, 0.8103, 0.5444, -0.2171, 0.5932, 0.5444, -0.5931, 0.5931, 0.5444, -0.5931, 0.8103, 0.5444, -0.217, 0.5932, 0.5444, -0.5931, 0.2171, 0.5443, -0.8103, 0.2171, 0.5443, -0.8103, 0.5931, 0.5444, -0.5931, 0.2171, 0.5443, -0.8103, -0.2171, 0.5443, -0.8103, -0.2171, 0.5443, -0.8103, 0.2171, 0.5443, -0.8103, -0.2171, 0.5443, -0.8103, -0.5931, 0.5443, -0.5932, -0.5932, 0.5443, -0.5932, -0.2171, 0.5443, -0.8103, -0.5931, 0.5443, -0.5932, -0.8103, 0.5443, -0.2172, -0.8103, 0.5443, -0.2171, -0.5932, 0.5443, -0.5932, -0.8103, 0.5443, -0.2172, -0.8103, 0.5443, 0.2171, -0.8103, 0.5443, 0.2172, -0.8103, 0.5443, -0.2171, -0.8103, 0.5443, 0.2171, -0.5932, 0.5443, 0.5932, -0.5932, 0.5443, 0.5932, -0.8103, 0.5443, 0.2172, -0.5932, 0.5443, 0.5932, -0.2171, 0.5444, 0.8103, -0.2171, 0.5444, 0.8103, -0.5932, 0.5443, 0.5932, -0.1033, 0.9169, 0.3855, -0.02419, 0.9956, 0.09058, -0.06619, 0.9956, 0.06621, -0.2822, 0.9169, 0.2822, -0.02419, 0.9956, 0.09058, -0.1033, 0.9169, 0.3855, 0.1032, 0.917, 0.3854, 0.0242, 0.9956, 0.09048, 0.0242, 0.9956, 0.09048, 0.1032, 0.917, 0.3854, 0.282, 0.9171, 0.2819, 0.06618, 0.9956, 0.06619, 0.06618, 0.9956, 0.06619, 0.282, 0.9171, 0.2819, 0.3852, 0.917, 0.1032, 0.0905, 0.9956, 0.02421, 0.0905, 0.9956, 0.02421, 0.3852, 0.917, 0.1032, 0.3855, 0.9169, -0.1032, 0.09052, 0.9956, -0.0242, 0.09052, 0.9956, -0.0242, 0.3855, 0.9169, -0.1032, 0.2821, 0.9169, -0.2821, 0.06629, 0.9956, -0.06628, 0.06629, 0.9956, -0.06628, 0.2821, 0.9169, -0.2821, 0.1032, 0.917, -0.3853, 0.02419, 0.9956, -0.09051, 0.02419, 0.9956, -0.09051, 0.1032, 0.917, -0.3853, -0.1032, 0.917, -0.3852, -0.02419, 0.9956, -0.0905, -0.02419, 0.9956, -0.0905, -0.1032, 0.917, -0.3852, -0.282, 0.917, -0.282, -0.0662, 0.9956, -0.0663, -0.0662, 0.9956, -0.0663, -0.282, 0.917, -0.282, -0.3851, 0.9171, -0.1032, -0.09053, 0.9956, -0.0243, -0.09053, 0.9956, -0.0243, -0.3851, 0.9171, -0.1032, -0.3852, 0.917, 0.1033, -0.09053, 0.9956, 0.02421, -0.09053, 0.9956, 0.02421, -0.3852, 0.917, 0.1033, -0.2822, 0.9169, 0.2822, -0.06619, 0.9956, 0.06621, -0.02419, 0.9956, 0.09058, 0.0242, 0.9956, 0.09048, -0.03299, 0.9918, -0.1231, 0.03299, 0.9918, -0.1231, 0.0242, 0.9956, 0.09048, 0.06618, 0.9956, 0.06619, -0.0902, 0.9918, -0.0901, -0.03299, 0.9918, -0.1231, 0.06618, 0.9956, 0.06619, 0.0905, 0.9956, 0.02421, -0.1231, 0.9918, -0.033, -0.0902, 0.9918, -0.0901, 0.0905, 0.9956, 0.02421, 0.09052, 0.9956, -0.0242, -0.1231, 0.9918, 0.033, -0.1231, 0.9918, -0.033, 0.09052, 0.9956, -0.0242, 0.06629, 0.9956, -0.06628, -0.09011, 0.9918, 0.09011, -0.1231, 0.9918, 0.033, 0.06629, 0.9956, -0.06628, 0.02419, 0.9956, -0.09051, -0.033, 0.9918, 0.1231, -0.09011, 0.9918, 0.09011, 0.02419, 0.9956, -0.09051, -0.02419, 0.9956, -0.0905, 0.033, 0.9918, 0.1231, -0.033, 0.9918, 0.1231, -0.02419, 0.9956, -0.0905, -0.0662, 0.9956, -0.0663, 0.0901, 0.9918, 0.09011, 0.033, 0.9918, 0.1231, -0.0662, 0.9956, -0.0663, -0.09053, 0.9956, -0.0243, 0.1231, 0.9918, 0.033, 0.0901, 0.9918, 0.09011, -0.09053, 0.9956, -0.0243, -0.09053, 0.9956, 0.02421, 0.1231, 0.9918, -0.033, 0.1231, 0.9918, 0.033, -0.09053, 0.9956, 0.02421, -0.06619, 0.9956, 0.06621, 0.09011, 0.9918, -0.09011, 0.1231, 0.9918, -0.033, -0.06619, 0.9956, 0.06621, -0.02419, 0.9956, 0.09058, 0.03299, 0.9918, -0.1231, 0.09011, 0.9918, -0.09011, 0.0901, 0.9918, 0.09011, 0.0, 1.0, 2.186e-08, 0.033, 0.9918, 0.1231, -0.03299, 0.9918, -0.1231, -0.0902, 0.9918, -0.0901, 0.0, 1.0, 2.186e-08, 0.0, 1.0, 2.186e-08, -0.0902, 0.9918, -0.0901, -0.1231, 0.9918, -0.033, 0.0, 1.0, 2.186e-08, -0.1231, 0.9918, -0.033, -0.1231, 0.9918, 0.033, 0.0, 1.0, 2.186e-08, -0.1231, 0.9918, 0.033, -0.09011, 0.9918, 0.09011, 0.0, 1.0, 2.186e-08, -0.09011, 0.9918, 0.09011, -0.033, 0.9918, 0.1231, 0.0, 1.0, 2.186e-08, -0.033, 0.9918, 0.1231, 0.033, 0.9918, 0.1231, 0.1231, 0.9918, 0.033, 0.0, 1.0, 2.186e-08, 0.0901, 0.9918, 0.09011, 0.1231, 0.9918, -0.033, 0.0, 1.0, 2.186e-08, 0.1231, 0.9918, 0.033, 0.09011, 0.9918, -0.09011, 0.0, 1.0, 2.186e-08, 0.1231, 0.9918, -0.033, 0.03299, 0.9918, -0.1231, 0.0, 1.0, 2.186e-08, 0.09011, 0.9918, -0.09011, -0.03299, 0.9918, -0.1231, 0.0, 1.0, 2.186e-08, 0.03299, 0.9918, -0.1231, -0.03179, 0.6943, 0.7189, -0.01589, 0.6893, 0.7243, -0.09106, 0.8803, 0.4657, -0.1563, 0.9753, 0.1563, -0.5932, 0.5441, 0.5933, 0.4956, 0.868, 0.03189, 0.4964, 0.8675, -0.03178, 0.5113, 0.8571, -0.06219, 0.5096, 0.8582, 0.06218, -0.4956, 0.868, -0.0319, -0.4956, 0.868, 0.0319, -0.5096, 0.8581, 0.06229, -0.5096, 0.8581, -0.0623, 0.03159, 0.8676, -0.4963, -0.0319, 0.868, -0.4956, -0.0623, 0.8581, -0.5096, 0.0618, 0.8573, -0.5111, -0.1563, 0.9753, 0.1563, -0.7243, 0.6893, 0.01589, -0.7189, 0.6943, 0.03179, -0.5932, 0.5441, 0.5933, 0.1563, 0.9753, 0.1563, 0.01589, 0.6893, 0.7243, 0.03179, 0.6943, 0.7189, 0.5932, 0.5441, 0.5933, -0.03179, 0.6943, 0.7189, -0.03189, 0.868, 0.4956, -0.06222, 0.8581, 0.5096, -0.01589, 0.6893, 0.7243, -0.03189, 0.868, 0.4956, 0.03189, 0.868, 0.4956, 0.06222, 0.8581, 0.5096, -0.06222, 0.8581, 0.5096, 0.03179, 0.6943, 0.7189, 0.01589, 0.6893, 0.7243, 0.06222, 0.8581, 0.5096, 0.03189, 0.868, 0.4956, -0.7189, 0.6943, 0.03179, -0.7243, 0.6893, 0.01589, -0.5096, 0.8581, 0.06229, -0.4956, 0.868, 0.0319, -0.4257, 0.7985, -0.4257, -0.4257, 0.7985, -0.4257, -0.7189, 0.6943, -0.0318, -0.7243, 0.6893, -0.01589, -0.7189, 0.6943, -0.0318, -0.4956, 0.868, -0.0319, -0.5096, 0.8581, -0.0623, -0.7243, 0.6893, -0.01589, -0.8822, 0.4199, 0.2129, -0.8822, 0.4199, -0.2129, -0.4605, 0.8876, -9.464e-08, -0.4605, 0.8876, -2.61e-07, 0.2173, 0.4068, 0.8873, -0.2173, 0.4068, 0.8873, -2.114e-07, 0.8876, 0.4605, 6.997e-08, 0.8876, 0.4605, -0.4257, 0.7985, -0.4257, -0.01589, 0.6893, -0.7243, -0.0318, 0.6943, -0.7189, -0.4257, 0.7985, -0.4257, -0.0318, 0.6943, -0.7189, -0.01589, 0.6893, -0.7243, -0.0623, 0.8581, -0.5096, -0.0319, 0.868, -0.4956, 0.1563, 0.9753, 0.1563, 0.5932, 0.5441, 0.5933, 0.719, 0.6943, 0.03179, 0.7243, 0.6893, 0.01589, 0.719, 0.6943, 0.03179, 0.4956, 0.868, 0.03189, 0.5096, 0.8582, 0.06218, 0.7243, 0.6893, 0.01589, 0.7223, 0.6861, -0.08639, 0.7414, 0.6697, -0.0433, 0.5113, 0.8571, -0.06219, 0.4964, 0.8675, -0.03178, 0.8741, 0.4341, -0.2181, 0.8786, 0.4275, 0.2131, 0.4709, 0.8822, 0.0013, 0.4709, 0.8822, 0.001301, 0.5052, 0.701, -0.5034, 0.4984, 0.7012, -0.5099, 0.2446, 0.6708, -0.7001, 0.1632, 0.6478, -0.7441, 0.1119, 0.7082, -0.6971, 0.03159, 0.8676, -0.4963, 0.0618, 0.8573, -0.5111, 0.06649, 0.6954, -0.7155, -0.0013, 0.8822, -0.4709, -0.001298, 0.8822, -0.4709, -0.2131, 0.4275, -0.8786, 0.2181, 0.4339, -0.8741, 0.8332, 0.553, 0.004372, 0.8332, 0.553, 0.004367, 0.6921, 0.6643, -0.2823, 0.7372, 0.6423, -0.2098, 0.6921, 0.6643, -0.2823, 0.4984, 0.7012, -0.5099, 0.5052, 0.701, -0.5034, 0.7372, 0.6423, -0.2098, 0.06859, 0.9951, -0.07053, 0.8225, 0.2141, -0.5269, 0.8652, 0.2234, -0.4489, 0.08955, 0.9957, -0.02446, -0.04186, 0.5666, -0.8229, -0.04187, 0.5666, -0.8229, 0.1632, 0.6478, -0.7441, 0.2446, 0.6708, -0.7001, 0.7644, 0.6446, 0.01559, 0.7644, 0.6446, 0.01559, 0.7414, 0.6697, -0.0433, 0.7223, 0.6861, -0.08639, 0.0028, 0.6741, -0.7386, 0.002803, 0.6741, -0.7386, 0.1119, 0.7082, -0.6971, 0.06649, 0.6954, -0.7155, 0.4828, 0.7209, -0.4972, 0.4828, 0.7209, -0.4972, 0.4828, 0.7209, -0.4972, 0.4828, 0.7209, -0.4972, 0.4767, 0.7417, -0.4719, 0.4767, 0.7417, -0.4719, 0.4767, 0.7417, -0.4719, 0.4767, 0.7417, -0.4719, 0.5, 0.0, -0.866, -0.5, 0.0, -0.866, -0.5, 0.0, -0.866, 0.5, 0.0, -0.866, -0.5, 0.0, -0.866, -1.0, 0.0, 1.284e-05, -1.0, 0.0, 1.144e-05, -0.5, 0.0, -0.866, -1.0, 0.0, 1.284e-05, -0.5, 0.0, 0.866, -0.5, 0.0, 0.866, -1.0, 0.0, 1.144e-05, -0.5, 0.0, 0.866, 0.5, 0.0, 0.866, 0.5, 0.0, 0.866, -0.5, 0.0, 0.866, 0.5, 0.0, 0.866, 1.0, 0.0, 1.284e-05, 1.0, 0.0, 1.144e-05, 0.5, 0.0, 0.866, 1.0, 0.0, 1.284e-05, 0.5, 0.0, -0.866, 0.5, 0.0, -0.866, 1.0, 0.0, 1.144e-05, 0.0, 1.0, 0.0, 0.0, 1.0, 0.0, 0.0, 1.0, 0.0, 0.0, 1.0, 0.0, 1.0, 0.0, 0.0, 1.0, 0.0, 0.0, 1.0, 0.0, 0.0, 1.0, 0.0, 0.0, -1.0, 0.0, 0.0, -1.0, 0.0, 0.0, -1.0, 0.0, 0.0, -1.0, 0.0, 0.0, 0.09329, 0.1715, 0.9808, 0.8018, 0.07711, 0.5926, 0.8639, 0.4108, 0.2913, 0.123, 0.8551, 0.5036, 1.0, 8.363e-08, 0.0, 0.8627, 0.4148, -0.2894, 0.8639, 0.4108, 0.2913, 0.09233, 0.0043, 0.9957, 0.7609, 0.0113, 0.6488, 0.8018, 0.07711, 0.5926, 0.09329, 0.1715, 0.9808, -0.7947, 0.06942, 0.603, -0.8597, 0.4167, 0.2954, -1.0, 1.134e-07, 0.0, -0.7677, 1.616e-07, 0.6408, 0.7778, 0.0, -0.6285, 0.1155, 0.0, -0.9933, 0.1096, 0.1683, -0.9796, 0.8033, 0.06899, -0.5916, 0.8033, 0.06899, -0.5916, 0.1096, 0.1683, -0.9796, 0.127, 0.8535, -0.5054, 0.8627, 0.4148, -0.2894, 0.127, 0.8535, -0.5054, 0.123, 0.8551, 0.5036, 0.8639, 0.4108, 0.2913, 0.8627, 0.4148, -0.2894, -1.0, 1.134e-07, 0.0, -0.8627, 0.4148, -0.2894, -0.8033, 0.06899, -0.5916, -0.7778, 0.0001098, -0.6285, -0.8627, 0.4148, -0.2894, -1.0, 1.134e-07, 0.0, -0.8597, 0.4167, 0.2954, 1.0, 8.363e-08, 0.0, 0.8639, 0.4108, 0.2913, 0.8018, 0.07711, 0.5926, 0.7609, 0.0113, 0.6488, 0.8627, 0.4148, -0.2894, 1.0, 8.363e-08, 0.0, 0.7778, 0.0, -0.6285, 0.8033, 0.06899, -0.5916, -0.1096, 0.1683, -0.9796, 0.1096, 0.1683, -0.9796, 0.1155, 0.0, -0.9933, -0.1155, -9.05e-09, -0.9933, -0.127, 0.8535, -0.5054, 0.127, 0.8535, -0.5054, 0.1096, 0.1683, -0.9796, -0.1096, 0.1683, -0.9796, -0.123, 0.8551, 0.5036, 0.123, 0.8551, 0.5036, 0.127, 0.8535, -0.5054, -0.127, 0.8535, -0.5054, -0.1015, 0.1689, 0.9804, 0.09329, 0.1715, 0.9808, 0.123, 0.8551, 0.5036, -0.123, 0.8551, 0.5036, -0.1058, 0.0, 0.9944, 0.09233, 0.0043, 0.9957, 0.09329, 0.1715, 0.9808, -0.1015, 0.1689, 0.9804, -0.1155, -9.05e-09, -0.9933, -0.7778, 0.0001098, -0.6285, -0.8033, 0.06899, -0.5916, -0.1096, 0.1683, -0.9796, -0.127, 0.8535, -0.5054, -0.1096, 0.1683, -0.9796, -0.8033, 0.06899, -0.5916, -0.8627, 0.4148, -0.2894, -0.8627, 0.4148, -0.2894, -0.8597, 0.4167, 0.2954, -0.123, 0.8551, 0.5036, -0.127, 0.8535, -0.5054, -0.7947, 0.06942, 0.603, -0.1015, 0.1689, 0.9804, -0.123, 0.8551, 0.5036, -0.8597, 0.4167, 0.2954, -0.7677, 1.616e-07, 0.6408, -0.1058, 0.0, 0.9944, -0.1015, 0.1689, 0.9804, -0.7947, 0.06942, 0.603, -0.9808, 0.1715, -0.09327, -0.5036, 0.8551, -0.123, -0.2913, 0.4108, -0.8639, -0.5926, 0.07722, -0.8018, -2.553e-07, 0.0, -1.0, -0.2913, 0.4108, -0.8639, 0.2894, 0.4148, -0.8627, -0.9957, 0.004299, -0.09228, -0.9808, 0.1715, -0.09327, -0.5926, 0.07722, -0.8018, -0.6488, 0.01076, -0.7609, -0.603, 0.06942, 0.7947, -0.6409, 0.0002057, 0.7676, -1.196e-07, 0.0, 1.0, -0.2954, 0.4167, 0.8597, 0.6285, -9.921e-09, -0.7778, 0.5916, 0.06899, -0.8033, 0.9796, 0.1683, -0.1096, 0.9933, 3.968e-05, -0.1155, 0.5916, 0.06899, -0.8033, 0.2894, 0.4148, -0.8627, 0.5054, 0.8535, -0.127, 0.9796, 0.1683, -0.1096, 0.5054, 0.8535, -0.127, 0.2894, 0.4148, -0.8627, -0.2913, 0.4108, -0.8639, -0.5036, 0.8551, -0.123, -1.196e-07, 0.0, 1.0, 0.6285, 0.0, 0.7778, 0.5916, 0.06899, 0.8033, 0.2894, 0.4148, 0.8627, 0.2894, 0.4148, 0.8627, -0.2954, 0.4167, 0.8597, -1.196e-07, 0.0, 1.0, -2.553e-07, 0.0, -1.0, -0.6488, 0.01076, -0.7609, -0.5926, 0.07722, -0.8018, -0.2913, 0.4108, -0.8639, 0.2894, 0.4148, -0.8627, 0.5916, 0.06899, -0.8033, 0.6285, -9.921e-09, -0.7778, -2.553e-07, 0.0, -1.0, 0.9796, 0.1682, 0.1096, 0.9933, 0.0, 0.1155, 0.9933, 3.968e-05, -0.1155, 0.9796, 0.1683, -0.1096, 0.5054, 0.8535, 0.127, 0.9796, 0.1682, 0.1096, 0.9796, 0.1683, -0.1096, 0.5054, 0.8535, -0.127, -0.5036, 0.8551, 0.123, 0.5054, 0.8535, 0.127, 0.5054, 0.8535, -0.127, -0.5036, 0.8551, -0.123, -0.9804, 0.1689, 0.1015, -0.5036, 0.8551, 0.123, -0.5036, 0.8551, -0.123, -0.9808, 0.1715, -0.09327, -0.9944, 3.708e-05, 0.1058, -0.9804, 0.1689, 0.1015, -0.9808, 0.1715, -0.09327, -0.9957, 0.004299, -0.09228, 0.9933, 0.0, 0.1155, 0.9796, 0.1682, 0.1096, 0.5916, 0.06899, 0.8033, 0.6285, 0.0, 0.7778, 0.5054, 0.8535, 0.127, 0.2894, 0.4148, 0.8627, 0.5916, 0.06899, 0.8033, 0.9796, 0.1682, 0.1096, 0.2894, 0.4148, 0.8627, 0.5054, 0.8535, 0.127, -0.5036, 0.8551, 0.123, -0.2954, 0.4167, 0.8597, -0.603, 0.06942, 0.7947, -0.2954, 0.4167, 0.8597, -0.5036, 0.8551, 0.123, -0.9804, 0.1689, 0.1015, -0.6409, 0.0002057, 0.7676, -0.603, 0.06942, 0.7947, -0.9804, 0.1689, 0.1015, -0.9944, 3.708e-05, 0.1058, 0.9854, 0.1676, -0.02962, 0.5926, 0.0771, -0.8018, 0.2913, 0.4108, -0.8639, 0.5046, 0.8625, -0.03869, 3.228e-08, 0.0, -1.0, -0.2894, 0.4148, -0.8627, 0.2913, 0.4108, -0.8639, 0.9995, 0.001413, -0.0301, 0.6488, 0.0113, -0.7609, 0.5926, 0.0771, -0.8018, 0.9854, 0.1676, -0.02962, 0.603, 0.06942, 0.7947, 0.2955, 0.4167, 0.8597, 0.0, 0.0, 1.0, 0.6409, 0.0, 0.7676, -0.6285, 0.0, -0.7778, -0.9993, 0.0, -0.0378, -0.9854, 0.1666, -0.03478, -0.5916, 0.06899, -0.8033, -0.5916, 0.06899, -0.8033, -0.9854, 0.1666, -0.03478, -0.5052, 0.8621, -0.04002, -0.2894, 0.4148, -0.8627, -0.5052, 0.8621, -0.04002, 0.5046, 0.8625, -0.03869, 0.2913, 0.4108, -0.8639, -0.2894, 0.4148, -0.8627, 0.0, 0.0, 1.0, -0.2894, 0.4148, 0.8627, -0.5916, 0.06891, 0.8033, -0.6285, -9.921e-09, 0.7778, -0.2894, 0.4148, 0.8627, 0.0, 0.0, 1.0, 0.2955, 0.4167, 0.8597, 3.228e-08, 0.0, -1.0, 0.2913, 0.4108, -0.8639, 0.5926, 0.0771, -0.8018, 0.6488, 0.0113, -0.7609, -0.2894, 0.4148, -0.8627, 3.228e-08, 0.0, -1.0, -0.6285, 0.0, -0.7778, -0.5916, 0.06899, -0.8033, -0.9854, 0.1666, 0.03481, -0.9854, 0.1666, -0.03478, -0.9993, 0.0, -0.0378, -0.9993, 8.662e-05, 0.03778, -0.5052, 0.8621, 0.04, -0.5052, 0.8621, -0.04002, -0.9854, 0.1666, -0.03478, -0.9854, 0.1666, 0.03481, 0.5046, 0.8625, 0.03867, 0.5046, 0.8625, -0.03869, -0.5052, 0.8621, -0.04002, -0.5052, 0.8621, 0.04, 0.9855, 0.1668, 0.03217, 0.9854, 0.1676, -0.02962, 0.5046, 0.8625, -0.03869, 0.5046, 0.8625, 0.03867, 0.9994, 0.0, 0.0346, 0.9995, 0.001413, -0.0301, 0.9854, 0.1676, -0.02962, 0.9855, 0.1668, 0.03217, -0.9993, 8.662e-05, 0.03778, -0.6285, -9.921e-09, 0.7778, -0.5916, 0.06891, 0.8033, -0.9854, 0.1666, 0.03481, -0.5052, 0.8621, 0.04, -0.9854, 0.1666, 0.03481, -0.5916, 0.06891, 0.8033, -0.2894, 0.4148, 0.8627, -0.2894, 0.4148, 0.8627, 0.2955, 0.4167, 0.8597, 0.5046, 0.8625, 0.03867, -0.5052, 0.8621, 0.04, 0.603, 0.06942, 0.7947, 0.9855, 0.1668, 0.03217, 0.5046, 0.8625, 0.03867, 0.2955, 0.4167, 0.8597, 0.6409, 0.0, 0.7676, 0.9994, 0.0, 0.0346, 0.9855, 0.1668, 0.03217, 0.603, 0.06942, 0.7947, 0.9854, 0.1676, 0.0296, 0.5046, 0.8625, 0.03868, 0.2913, 0.4108, 0.8639, 0.5926, 0.0771, 0.8018, 1.115e-07, 0.0, 1.0, 0.2913, 0.4108, 0.8639, -0.2894, 0.4148, 0.8627, 0.9995, 0.001398, 0.0301, 0.9854, 0.1676, 0.0296, 0.5926, 0.0771, 0.8018, 0.6488, 0.01076, 0.7609, 0.603, 0.06949, -0.7947, 0.6409, -9.744e-05, -0.7676, 4.783e-07, 0.0, -1.0, 0.2955, 0.4167, -0.8597, -0.6285, 5.44e-05, 0.7778, -0.5916, 0.06899, 0.8033, -0.9854, 0.1666, 0.03477, -0.9993, 0.0001316, 0.0378, -0.5916, 0.06899, 0.8033, -0.2894, 0.4148, 0.8627, -0.5052, 0.8621, 0.04002, -0.9854, 0.1666, 0.03477, -0.5052, 0.8621, 0.04002, -0.2894, 0.4148, 0.8627, 0.2913, 0.4108, 0.8639, 0.5046, 0.8625, 0.03868, 4.783e-07, 0.0, -1.0, -0.6285, 0.0, -0.7778, -0.5916, 0.06892, -0.8033, -0.2894, 0.4148, -0.8627, -0.2894, 0.4148, -0.8627, 0.2955, 0.4167, -0.8597, 4.783e-07, 0.0, -1.0, 1.115e-07, 0.0, 1.0, 0.6488, 0.01076, 0.7609, 0.5926, 0.0771, 0.8018, 0.2913, 0.4108, 0.8639, -0.2894, 0.4148, 0.8627, -0.5916, 0.06899, 0.8033, -0.6285, 5.44e-05, 0.7778, 1.115e-07, 0.0, 1.0, -0.9854, 0.1666, -0.03482, -0.9993, 0.0, -0.03778, -0.9993, 0.0001316, 0.0378, -0.9854, 0.1666, 0.03477, -0.5052, 0.8621, -0.04, -0.9854, 0.1666, -0.03482, -0.9854, 0.1666, 0.03477, -0.5052, 0.8621, 0.04002, 0.5046, 0.8625, -0.03867, -0.5052, 0.8621, -0.04, -0.5052, 0.8621, 0.04002, 0.5046, 0.8625, 0.03868, 0.9855, 0.1668, -0.03217, 0.5046, 0.8625, -0.03867, 0.5046, 0.8625, 0.03868, 0.9854, 0.1676, 0.0296, 0.9994, 6.42e-05, -0.0346, 0.9855, 0.1668, -0.03217, 0.9854, 0.1676, 0.0296, 0.9995, 0.001398, 0.0301, -0.9993, 0.0, -0.03778, -0.9854, 0.1666, -0.03482, -0.5916, 0.06892, -0.8033, -0.6285, 0.0, -0.7778, -0.5052, 0.8621, -0.04, -0.2894, 0.4148, -0.8627, -0.5916, 0.06892, -0.8033, -0.9854, 0.1666, -0.03482, -0.2894, 0.4148, -0.8627, -0.5052, 0.8621, -0.04, 0.5046, 0.8625, -0.03867, 0.2955, 0.4167, -0.8597, 0.603, 0.06949, -0.7947, 0.2955, 0.4167, -0.8597, 0.5046, 0.8625, -0.03867, 0.9855, 0.1668, -0.03217, 0.6409, -9.744e-05, -0.7676, 0.603, 0.06949, -0.7947, 0.9855, 0.1668, -0.03217, 0.9994, 6.42e-05, -0.0346, 0.02961, 0.1676, -0.9854, 0.03868, 0.8625, -0.5046, 0.8639, 0.4108, -0.2913, 0.8018, 0.07721, -0.5926, 1.0, -2.311e-07, 0.0, 0.8639, 0.4108, -0.2913, 0.8627, 0.4148, 0.2894, 0.0301, 0.001399, -0.9995, 0.02961, 0.1676, -0.9854, 0.8018, 0.07721, -0.5926, 0.7609, 0.01076, -0.6488, -0.7947, 0.06949, -0.603, -0.7676, 0.0001125, -0.6409, -1.0, -1.442e-07, 0.0, -0.8597, 0.4167, -0.2955, 0.7778, -1.479e-07, 0.6285, 0.8033, 0.06899, 0.5916, 0.03477, 0.1666, 0.9854, 0.0378, 6.236e-05, 0.9993, 0.8033, 0.06899, 0.5916, 0.8627, 0.4148, 0.2894, 0.04002, 0.8621, 0.5052, 0.03477, 0.1666, 0.9854, 0.04002, 0.8621, 0.5052, 0.8627, 0.4148, 0.2894, 0.8639, 0.4108, -0.2913, 0.03868, 0.8625, -0.5046, -1.0, -1.442e-07, 0.0, -0.7778, 0.0, 0.6285, -0.8033, 0.06891, 0.5916, -0.8627, 0.4148, 0.2894, -0.8627, 0.4148, 0.2894, -0.8597, 0.4167, -0.2955, -1.0, -1.442e-07, 0.0, 1.0, -2.311e-07, 0.0, 0.7609, 0.01076, -0.6488, 0.8018, 0.07721, -0.5926, 0.8639, 0.4108, -0.2913, 0.8627, 0.4148, 0.2894, 0.8033, 0.06899, 0.5916, 0.7778, -1.479e-07, 0.6285, 1.0, -2.311e-07, 0.0, -0.03482, 0.1666, 0.9854, -0.03778, 0.0, 0.9993, 0.0378, 6.236e-05, 0.9993, 0.03477, 0.1666, 0.9854, -0.04, 0.8621, 0.5052, -0.03482, 0.1666, 0.9854, 0.03477, 0.1666, 0.9854, 0.04002, 0.8621, 0.5052, -0.03867, 0.8625, -0.5046, -0.04, 0.8621, 0.5052, 0.04002, 0.8621, 0.5052, 0.03868, 0.8625, -0.5046, -0.03217, 0.1668, -0.9855, -0.03867, 0.8625, -0.5046, 0.03868, 0.8625, -0.5046, 0.02961, 0.1676, -0.9854, -0.0346, -6.42e-05, -0.9994, -0.03217, 0.1668, -0.9855, 0.02961, 0.1676, -0.9854, 0.0301, 0.001399, -0.9995, -0.03778, 0.0, 0.9993, -0.03482, 0.1666, 0.9854, -0.8033, 0.06891, 0.5916, -0.7778, 0.0, 0.6285, -0.04, 0.8621, 0.5052, -0.8627, 0.4148, 0.2894, -0.8033, 0.06891, 0.5916, -0.03482, 0.1666, 0.9854, -0.8627, 0.4148, 0.2894, -0.04, 0.8621, 0.5052, -0.03867, 0.8625, -0.5046, -0.8597, 0.4167, -0.2955, -0.7947, 0.06949, -0.603, -0.8597, 0.4167, -0.2955, -0.03867, 0.8625, -0.5046, -0.03217, 0.1668, -0.9855, -0.7676, 0.0001125, -0.6409, -0.7947, 0.06949, -0.603, -0.03217, 0.1668, -0.9855, -0.0346, -6.42e-05, -0.9994, -0.02962, 0.1676, -0.9854, -0.8018, 0.0771, -0.5926, -0.8639, 0.4108, -0.2913, -0.03869, 0.8625, -0.5046, -1.0, -2.45e-07, 0.0, -0.8627, 0.4148, 0.2894, -0.8639, 0.4108, -0.2913, -0.0301, 0.001399, -0.9995, -0.7609, 0.0113, -0.6488, -0.8018, 0.0771, -0.5926, -0.02962, 0.1676, -0.9854, 0.7947, 0.06942, -0.603, 0.8597, 0.4167, -0.2955, 1.0, -2.637e-07, 0.0, 0.7676, -3.232e-07, -0.6409, -0.7778, -1.596e-07, 0.6285, -0.0378, 0.0, 0.9993, -0.03478, 0.1666, 0.9854, -0.8033, 0.06899, 0.5916, -0.8033, 0.06899, 0.5916, -0.03478, 0.1666, 0.9854, -0.04002, 0.8621, 0.5052, -0.8627, 0.4148, 0.2894, -0.04002, 0.8621, 0.5052, -0.03869, 0.8625, -0.5046, -0.8639, 0.4108, -0.2913, -0.8627, 0.4148, 0.2894, 1.0, -2.637e-07, 0.0, 0.8627, 0.4148, 0.2894, 0.8033, 0.06891, 0.5916, 0.7778, 9.791e-05, 0.6285, 0.8627, 0.4148, 0.2894, 1.0, -2.637e-07, 0.0, 0.8597, 0.4167, -0.2955, -1.0, -2.45e-07, 0.0, -0.8639, 0.4108, -0.2913, -0.8018, 0.0771, -0.5926, -0.7609, 0.0113, -0.6488, -0.8627, 0.4148, 0.2894, -1.0, -2.45e-07, 0.0, -0.7778, -1.596e-07, 0.6285, -0.8033, 0.06899, 0.5916, 0.03481, 0.1666, 0.9854, -0.03478, 0.1666, 0.9854, -0.0378, 0.0, 0.9993, 0.03778, 6.236e-05, 0.9993, 0.04, 0.8621, 0.5052, -0.04002, 0.8621, 0.5052, -0.03478, 0.1666, 0.9854, 0.03481, 0.1666, 0.9854, 0.03867, 0.8625, -0.5046, -0.03869, 0.8625, -0.5046, -0.04002, 0.8621, 0.5052, 0.04, 0.8621, 0.5052, 0.03217, 0.1668, -0.9855, -0.02962, 0.1676, -0.9854, -0.03869, 0.8625, -0.5046, 0.03867, 0.8625, -0.5046, 0.0346, 0.0, -0.9994, -0.0301, 0.001399, -0.9995, -0.02962, 0.1676, -0.9854, 0.03217, 0.1668, -0.9855, 0.03778, 6.236e-05, 0.9993, 0.7778, 9.791e-05, 0.6285, 0.8033, 0.06891, 0.5916, 0.03481, 0.1666, 0.9854, 0.04, 0.8621, 0.5052, 0.03481, 0.1666, 0.9854, 0.8033, 0.06891, 0.5916, 0.8627, 0.4148, 0.2894, 0.8627, 0.4148, 0.2894, 0.8597, 0.4167, -0.2955, 0.03867, 0.8625, -0.5046, 0.04, 0.8621, 0.5052, 0.7947, 0.06942, -0.603, 0.03217, 0.1668, -0.9855, 0.03867, 0.8625, -0.5046, 0.8597, 0.4167, -0.2955, 0.7676, -3.232e-07, -0.6409, 0.0346, 0.0, -0.9994, 0.03217, 0.1668, -0.9855, 0.7947, 0.06942, -0.603, -0.9854, 0.1676, -0.0296, -0.5046, 0.8625, -0.03868, -0.2913, 0.4108, -0.8639, -0.5926, 0.07721, -0.8018, -2.553e-07, 0.0, -1.0, -0.2913, 0.4108, -0.8639, 0.2894, 0.4148, -0.8627, -0.9995, 0.001399, -0.0301, -0.9854, 0.1676, -0.0296, -0.5926, 0.07721, -0.8018, -0.6488, 0.01076, -0.7609, -0.603, 0.06949, 0.7947, -0.6409, -9.874e-09, 0.7676, -2.392e-07, 0.0, 1.0, -0.2955, 0.4167, 0.8597, 0.6285, -0.000124, -0.7778, 0.5916, 0.06899, -0.8033, 0.9854, 0.1666, -0.03477, 0.9993, 6.236e-05, -0.0378, 0.5916, 0.06899, -0.8033, 0.2894, 0.4148, -0.8627, 0.5052, 0.8621, -0.04002, 0.9854, 0.1666, -0.03477, 0.5052, 0.8621, -0.04002, 0.2894, 0.4148, -0.8627, -0.2913, 0.4108, -0.8639, -0.5046, 0.8625, -0.03868, -2.392e-07, 0.0, 1.0, 0.6285, 0.0, 0.7778, 0.5916, 0.06891, 0.8033, 0.2894, 0.4148, 0.8627, 0.2894, 0.4148, 0.8627, -0.2955, 0.4167, 0.8597, -2.392e-07, 0.0, 1.0, -2.553e-07, 0.0, -1.0, -0.6488, 0.01076, -0.7609, -0.5926, 0.07721, -0.8018, -0.2913, 0.4108, -0.8639, 0.2894, 0.4148, -0.8627, 0.5916, 0.06899, -0.8033, 0.6285, -0.000124, -0.7778, -2.553e-07, 0.0, -1.0, 0.9854, 0.1666, 0.03482, 0.9993, 0.0, 0.03778, 0.9993, 6.236e-05, -0.0378, 0.9854, 0.1666, -0.03477, 0.5052, 0.8621, 0.04, 0.9854, 0.1666, 0.03482, 0.9854, 0.1666, -0.03477, 0.5052, 0.8621, -0.04002, -0.5046, 0.8625, 0.03867, 0.5052, 0.8621, 0.04, 0.5052, 0.8621, -0.04002, -0.5046, 0.8625, -0.03868, -0.9855, 0.1668, 0.03218, -0.5046, 0.8625, 0.03867, -0.5046, 0.8625, -0.03868, -0.9854, 0.1676, -0.0296, -0.9994, 8.029e-05, 0.0346, -0.9855, 0.1668, 0.03218, -0.9854, 0.1676, -0.0296, -0.9995, 0.001399, -0.0301, 0.9993, 0.0, 0.03778, 0.9854, 0.1666, 0.03482, 0.5916, 0.06891, 0.8033, 0.6285, 0.0, 0.7778, 0.5052, 0.8621, 0.04, 0.2894, 0.4148, 0.8627, 0.5916, 0.06891, 0.8033, 0.9854, 0.1666, 0.03482, 0.2894, 0.4148, 0.8627, 0.5052, 0.8621, 0.04, -0.5046, 0.8625, 0.03867, -0.2955, 0.4167, 0.8597, -0.603, 0.06949, 0.7947, -0.2955, 0.4167, 0.8597, -0.5046, 0.8625, 0.03867, -0.9855, 0.1668, 0.03218, -0.6409, -9.874e-09, 0.7676, -0.603, 0.06949, 0.7947, -0.9855, 0.1668, 0.03218, -0.9994, 8.029e-05, 0.0346, 0.2783, 0.9007, 0.3336, 0.08955, 0.9957, -0.02446, 0.9771, 0.1978, -0.07777, 0.922, 0.02973, -0.386, 0.4103, 0.9042, 0.1185, 0.2783, 0.9007, 0.3336, 0.922, 0.02973, -0.386, 0.3862, 0.04264, -0.9214, 0.02552, 0.9956, -0.09012, 0.4518, 0.26, -0.8534, 0.495, 0.2708, -0.8256, 0.06859, 0.9951, -0.07053, 0.3846, 0.05066, -0.9217, 0.05156, 0.2424, -0.9688, 0.02552, 0.9956, -0.09012, 0.3635, 0.8658, -0.3439, 0.7433, 0.269, -0.6125, 0.3846, 0.05066, -0.9217, 0.3635, 0.8658, -0.3439, 0.01998, 0.9997, 0.01341, 0.6654, -0.3427, 0.6632, 0.8786, 0.4275, 0.2131, 0.1159, 0.9933, -0.001742, 0.103, 0.4375, 0.8933, 0.0, 0.9921, 0.1258, -0.09154, 0.9912, 0.0954, -0.2836, 0.003347, 0.9589, -0.07966, 0.06585, 0.9946, -0.2173, 0.4068, 0.8873, 0.2173, 0.4068, 0.8873, 0.6654, -0.3427, 0.6632, 0.103, 0.4375, 0.8933, 0.0, 0.9921, 0.1258, 0.0, 0.9921, 0.1258, 0.0, 0.9921, 0.1258, -0.2173, 0.4068, 0.8873, 0.2173, 0.4068, 0.8873, -0.8822, 0.4199, 0.2129, -0.9603, 0.02097, 0.2782, -0.09154, 0.9912, 0.0954, -0.1222, 0.9925, 1.066e-09, -0.1222, 0.9925, 1.066e-09, -0.09209, 0.9915, -0.09209, -0.9791, 0.1674, -0.1156, -0.8822, 0.4199, -0.2129, -0.8822, 0.4199, -0.2129, -0.8822, 0.4199, 0.2129, -0.1222, 0.9925, 1.066e-09, -0.1222, 0.9925, 1.066e-09, -0.2131, 0.4275, -0.8786, -0.1157, 0.1674, -0.9791, -0.09209, 0.9915, -0.09209, -0.0006431, 0.9935, -0.1142, 0.001814, 0.9945, -0.1045, 0.4103, 0.9042, 0.1185, 0.3862, 0.04264, -0.9214, 0.2181, 0.4339, -0.8741, 0.2181, 0.4339, -0.8741, -0.2131, 0.4275, -0.8786, -0.0006431, 0.9935, -0.1142, 0.001814, 0.9945, -0.1045, 0.1045, 0.9945, 0.002293, 0.1159, 0.9933, -0.001742, 0.8786, 0.4275, 0.2131, 0.8741, 0.4341, -0.2181, 0.9747, 0.212, -0.07063, 0.01998, 0.9997, 0.01341, 0.1045, 0.9945, 0.002293, 0.8741, 0.4341, -0.2181, 0.08955, 0.9957, -0.02446, 0.2783, 0.9007, 0.3336, 0.4103, 0.9042, 0.1185, 0.001814, 0.9945, -0.1045, -0.0006431, 0.9935, -0.1142, -0.09209, 0.9915, -0.09209, -0.1222, 0.9925, 1.066e-09, -0.1222, 0.9925, 1.066e-09, -0.09154, 0.9912, 0.0954, 0.0, 0.9921, 0.1258, 0.0, 0.9921, 0.1258, 0.103, 0.4375, 0.8933, 0.1159, 0.9933, -0.001742, 0.1045, 0.9945, 0.002293, 0.01998, 0.9997, 0.01341, 0.3635, 0.8658, -0.3439, 0.02552, 0.9956, -0.09012, 0.06859, 0.9951, -0.07053])] * 3)])

# ---- objects
ob_modelcomponent = bpy.data.objects.new('ModelComponent', me_modelcomponent)

# ---- transforms, parenting, visibility, modifiers, constraints
ob_modelcomponent.location = (0.0, 0.0, 0.0)
ob_modelcomponent.rotation_euler = (1.571, -0.0, 0.0)
ob_modelcomponent.lineart.crease_threshold = 0.0

# ---- collection membership
col_collection.objects.link(ob_modelcomponent)

# ---- scene / render settings (as saved in the file)
scene.frame_start = 1; scene.frame_end = 250; scene.frame_set(1)
scene.render.engine = 'BLENDER_EEVEE_NEXT'
scene.cycles.use_denoising = False
scene.cycles.samples = 128
scene.cycles.sampling_pattern = 'TABULATED_SOBOL'
scene.cycles.use_adaptive_sampling = False
scene.cycles.use_light_tree = False
scene.view_settings.view_transform = 'Filmic'
bpy.context.view_layer.update()

# ---- added for rendering (the .blend has no active camera and no usable light): camera, sun
cam_auto = bpy.data.cameras.new('AutoCamera')
cam_auto.lens = 50.0
cam_auto.sensor_width = 36.0
cam_auto.clip_end = 1000.0
ob_auto_camera = bpy.data.objects.new('AutoCamera', cam_auto)
scene.collection.objects.link(ob_auto_camera)
ob_auto_camera.location = (2.63097, -3.15716, 2.15784)
ob_auto_camera.rotation_euler = (1.09748, -7.21219e-08, 0.694738)
scene.camera = ob_auto_camera
light_auto_sun = bpy.data.lights.new('AutoSun', 'SUN')
light_auto_sun.energy = 3.0
light_auto_sun.angle = 0.0523599
ob_auto_sun = bpy.data.objects.new('AutoSun', light_auto_sun)
scene.collection.objects.link(ob_auto_sun)
ob_auto_sun.rotation_euler = (0.872665, 0.174533, 0.523599)
bpy.context.view_layer.update()

